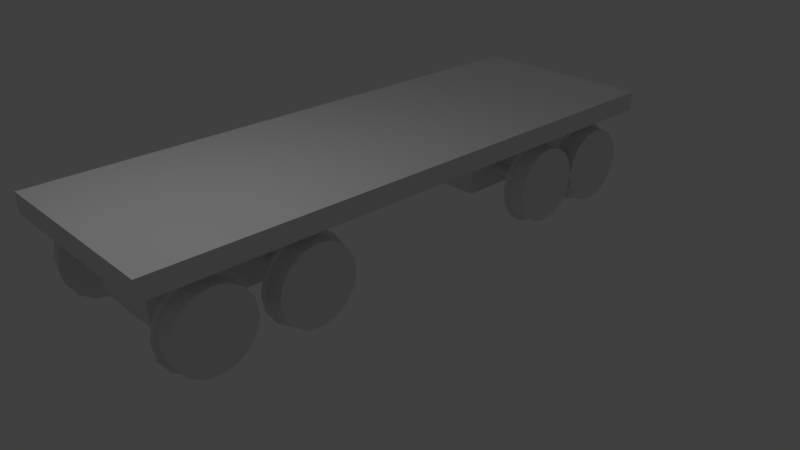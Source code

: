 # Source: Bogie.blend  (saved by Blender 2.79.0; exported with 4.5.12 LTS)
import bpy
from mathutils import Matrix  # noqa: F401  (used for matrix-valued properties, if any)

bpy.ops.wm.read_factory_settings(use_empty=True)
scene = bpy.context.scene
scene.name = 'Scene'

# ---- collections
col_collection_1 = bpy.data.collections.new('Collection 1'); scene.collection.children.link(col_collection_1)

# ---- materials (node trees are filled in below, after node groups)
mat_material_001 = bpy.data.materials.new('Material.001')
mat_material_001.alpha_threshold = 0.0
mat_material_001.use_transparent_shadow = False
mat_material_001.roughness = 0.5
mat_material_001.line_color = (0.0, 0.0, 0.0, 1.0)

# ---- material node trees

# ---- world
world_world = bpy.data.worlds.new('World'); scene.world = world_world
world_world.color = (0.05088, 0.05088, 0.05088)
world_world.use_sun_shadow = False
world_world.sun_shadow_jitter_overblur = 0.0
world_world.cycles.sampling_method = 'MANUAL'

# ---- cameras
cam_camera = bpy.data.cameras.new('Camera')
cam_camera.clip_end = 100.0
cam_camera.lens = 35.0
cam_camera.sensor_width = 32.0
cam_camera.sensor_height = 18.0
cam_camera.ortho_scale = 7.314
cam_camera.dof.focus_distance = 0.0
cam_camera.dof.aperture_fstop = 128.0

# ---- lights
light_lamp = bpy.data.lights.new('Lamp', 'POINT')
light_lamp.transmission_factor = 0.0
light_lamp.cutoff_distance = 30.0
light_lamp.energy = 100.0
light_lamp.shadow_buffer_clip_start = 1.001
light_lamp.shadow_soft_size = 0.1
light_lamp.shadow_maximum_resolution = 0.006
light_lamp.use_absolute_resolution = True

# ---- meshes
me_cube_002 = bpy.data.meshes.new('Cube.002')
me_cube_002.from_pydata([(-0.25, -0.25, -0.25), (-0.25, -0.25, 0.25), (-0.25, 0.25, -0.25), (-0.25, 0.25, 0.25), (0.25, -0.25, -0.25), (0.25, -0.25, 0.25), (0.25, 0.25, -0.25), (0.25, 0.25, 0.25)], [], [(0, 1, 3, 2), (2, 3, 7, 6), (6, 7, 5, 4), (4, 5, 1, 0), (2, 6, 4, 0), (7, 3, 1, 5)])
me_cube_002.use_remesh_preserve_volume = False
me_cube_002.use_remesh_preserve_attributes = False
me_cube_002.use_mirror_vertex_groups = False
me_cube_002.update()
me_cylinder = bpy.data.meshes.new('Cylinder')
me_cylinder.from_pydata([(1.407e-08, 0.25, -3.205), (2.897e-08, 0.25, 3.205), (0.1607, 0.1915, -3.205), (0.1607, 0.1915, 3.205), (0.2462, 0.04341, -3.205), (0.2462, 0.04341, 3.205), (0.2165, -0.125, -3.205), (0.2165, -0.125, 3.205), (0.08551, -0.2349, -3.205), (0.08551, -0.2349, 3.205), (-0.08551, -0.2349, -3.205), (-0.08551, -0.2349, 3.205), (-0.2165, -0.125, -3.205), (-0.2165, -0.125, 3.205), (-0.2462, 0.04341, -3.205), (-0.2462, 0.04341, 3.205), (-0.1607, 0.1915, -3.205), (-0.1607, 0.1915, 3.205)], [], [(0, 1, 3, 2), (2, 3, 5, 4), (4, 5, 7, 6), (6, 7, 9, 8), (8, 9, 11, 10), (10, 11, 13, 12), (12, 13, 15, 14), (3, 1, 17, 15, 13, 11, 9, 7, 5), (14, 15, 17, 16), (16, 17, 1, 0), (0, 2, 4, 6, 8, 10, 12, 14, 16)])
me_cylinder.use_remesh_preserve_volume = False
me_cylinder.use_remesh_preserve_attributes = False
me_cylinder.use_mirror_vertex_groups = False
me_cylinder.update()
me_circle_001 = bpy.data.meshes.new('Circle.001')
me_circle_001.from_pydata([(1.5e-08, 0.25, 0.1028), (-0.09567, 0.231, 0.1028), (-0.1768, 0.1768, 0.1028), (-0.231, 0.09567, 0.1028), (-0.25, -4.942e-08, 0.1028), (-0.231, -0.09567, 0.1028), (-0.1768, -0.1768, 0.1028), (-0.09567, -0.231, 0.1028), (9.646e-08, -0.25, 0.1028), (0.09567, -0.231, 0.1028), (0.1768, -0.1768, 0.1028), (0.231, -0.09567, 0.1028), (0.25, 1.731e-07, 0.1028), (0.231, 0.09567, 0.1028), (0.1768, 0.1768, 0.1028), (0.09567, 0.231, 0.1028), (1.5e-08, 0.25, 0.1028), (-0.09567, 0.231, 0.1028), (-0.1768, 0.1768, 0.1028), (-0.231, 0.09567, 0.1028), (-0.25, -4.942e-08, 0.1028), (-0.231, -0.09567, 0.1028), (-0.1768, -0.1768, 0.1028), (-0.09567, -0.231, 0.1028), (9.646e-08, -0.25, 0.1028), (0.09567, -0.231, 0.1028), (0.1768, -0.1768, 0.1028), (0.231, -0.09567, 0.1028), (0.25, 1.731e-07, 0.1028), (0.231, 0.09567, 0.1028), (0.1768, 0.1768, 0.1028), (0.09567, 0.231, 0.1028), (1.5e-08, 0.25, 0.1028), (-0.09567, 0.231, 0.1028), (-0.1768, 0.1768, 0.1028), (-0.231, 0.09567, 0.1028), (-0.25, -4.942e-08, 0.1028), (-0.231, -0.09567, 0.1028), (-0.1768, -0.1768, 0.1028), (-0.09567, -0.231, 0.1028), (9.646e-08, -0.25, 0.1028), (0.09567, -0.231, 0.1028), (0.1768, -0.1768, 0.1028), (0.231, -0.09567, 0.1028), (0.25, 1.731e-07, 0.1028), (0.231, 0.09567, 0.1028), (0.1768, 0.1768, 0.1028), (0.09567, 0.231, 0.1028), (1.5e-08, 0.25, 0.1028), (-0.09567, 0.231, 0.1028), (-0.1768, 0.1768, 0.1028), (-0.231, 0.09567, 0.1028), (-0.25, -4.942e-08, 0.1028), (-0.231, -0.09567, 0.1028), (-0.1768, -0.1768, 0.1028), (-0.09567, -0.231, 0.1028), (9.646e-08, -0.25, 0.1028), (0.09567, -0.231, 0.1028), (0.1768, -0.1768, 0.1028), (0.231, -0.09567, 0.1028), (0.25, 1.731e-07, 0.1028), (0.231, 0.09567, 0.1028), (0.1768, 0.1768, 0.1028), (0.09567, 0.231, 0.1028), (1.5e-08, 0.25, 0.1028), (-0.09567, 0.231, 0.1028), (-0.1768, 0.1768, 0.1028), (-0.231, 0.09567, 0.1028), (-0.25, -4.942e-08, 0.1028), (-0.231, -0.09567, 0.1028), (-0.1768, -0.1768, 0.1028), (-0.09567, -0.231, 0.1028), (9.646e-08, -0.25, 0.1028), (0.09567, -0.231, 0.1028), (0.1768, -0.1768, 0.1028), (0.231, -0.09567, 0.1028), (0.25, 1.731e-07, 0.1028), (0.231, 0.09567, 0.1028), (0.1768, 0.1768, 0.1028), (0.09567, 0.231, 0.1028), (1.5e-08, 0.25, -0.1222), (-0.09567, 0.231, -0.1222), (-0.1768, 0.1768, -0.1222), (-0.231, 0.09567, -0.1222), (-0.25, -5.926e-08, -0.1222), (-0.231, -0.09567, -0.1222), (-0.1768, -0.1768, -0.1222), (-0.09567, -0.231, -0.1222), (9.646e-08, -0.25, -0.1222), (0.09567, -0.231, -0.1222), (0.1768, -0.1768, -0.1222), (0.231, -0.09567, -0.1222), (0.25, 1.633e-07, -0.1222), (0.231, 0.09567, -0.1222), (0.1768, 0.1768, -0.1222), (0.09567, 0.231, -0.1222), (1.743e-08, 0.2795, -0.1222), (-0.107, 0.2583, -0.1222), (-0.1977, 0.1977, -0.1222), (-0.2583, 0.107, -0.1222), (-0.2795, -6.611e-08, -0.1222), (-0.2583, -0.107, -0.1222), (-0.1977, -0.1977, -0.1222), (-0.107, -0.2583, -0.1222), (1.085e-07, -0.2795, -0.1222), (0.107, -0.2583, -0.1222), (0.1977, -0.1977, -0.1222), (0.2583, -0.107, -0.1222), (0.2795, 1.827e-07, -0.1222), (0.2583, 0.107, -0.1222), (0.1977, 0.1977, -0.1222), (0.107, 0.2583, -0.1222), (1.743e-08, 0.2795, -0.1222), (-0.107, 0.2583, -0.1222), (-0.1977, 0.1977, -0.1222), (-0.2583, 0.107, -0.1222), (-0.2795, -6.611e-08, -0.1222), (-0.2583, -0.107, -0.1222), (-0.1977, -0.1977, -0.1222), (-0.107, -0.2583, -0.1222), (1.085e-07, -0.2795, -0.1222), (0.107, -0.2583, -0.1222), (0.1977, -0.1977, -0.1222), (0.2583, -0.107, -0.1222), (0.2795, 1.827e-07, -0.1222), (0.2583, 0.107, -0.1222), (0.1977, 0.1977, -0.1222), (0.107, 0.2583, -0.1222), (1.743e-08, 0.2795, -0.1472), (-0.107, 0.2583, -0.1472), (-0.1977, 0.1977, -0.1472), (-0.2583, 0.107, -0.1472), (-0.2795, -6.72e-08, -0.1472), (-0.2583, -0.107, -0.1472), (-0.1977, -0.1977, -0.1472), (-0.107, -0.2583, -0.1472), (1.085e-07, -0.2795, -0.1472), (0.107, -0.2583, -0.1472), (0.1977, -0.1977, -0.1472), (0.2583, -0.107, -0.1472), (0.2795, 1.816e-07, -0.1472), (0.2583, 0.107, -0.1472), (0.1977, 0.1977, -0.1472), (0.107, 0.2583, -0.1472)], [], [(10, 9, 25, 26), (3, 2, 18, 19), (11, 10, 26, 27), (4, 3, 19, 20), (12, 11, 27, 28), (5, 4, 20, 21), (13, 12, 28, 29), (6, 5, 21, 22), (14, 13, 29, 30), (7, 6, 22, 23), (15, 14, 30, 31), (8, 7, 23, 24), (1, 0, 16, 17), (0, 15, 31, 16), (9, 8, 24, 25), (2, 1, 17, 18), (25, 24, 40, 41), (18, 17, 33, 34), (26, 25, 41, 42), (19, 18, 34, 35), (27, 26, 42, 43), (20, 19, 35, 36), (28, 27, 43, 44), (21, 20, 36, 37), (29, 28, 44, 45), (22, 21, 37, 38), (30, 29, 45, 46), (23, 22, 38, 39), (31, 30, 46, 47), (24, 23, 39, 40), (17, 16, 32, 33), (16, 31, 47, 32), (46, 45, 61, 62), (39, 38, 54, 55), (47, 46, 62, 63), (40, 39, 55, 56), (33, 32, 48, 49), (32, 47, 63, 48), (41, 40, 56, 57), (34, 33, 49, 50), (42, 41, 57, 58), (35, 34, 50, 51), (43, 42, 58, 59), (36, 35, 51, 52), (44, 43, 59, 60), (37, 36, 52, 53), (45, 44, 60, 61), (38, 37, 53, 54), (52, 51, 67, 68), (60, 59, 75, 76), (53, 52, 68, 69), (61, 60, 76, 77), (54, 53, 69, 70), (62, 61, 77, 78), (55, 54, 70, 71), (63, 62, 78, 79), (56, 55, 71, 72), (49, 48, 64, 65), (48, 63, 79, 64), (57, 56, 72, 73), (50, 49, 65, 66), (58, 57, 73, 74), (51, 50, 66, 67), (59, 58, 74, 75), (73, 72, 88, 89), (66, 65, 81, 82), (74, 73, 89, 90), (67, 66, 82, 83), (75, 74, 90, 91), (68, 67, 83, 84), (76, 75, 91, 92), (69, 68, 84, 85), (77, 76, 92, 93), (70, 69, 85, 86), (78, 77, 93, 94), (71, 70, 86, 87), (79, 78, 94, 95), (72, 71, 87, 88), (65, 64, 80, 81), (64, 79, 95, 80), (94, 93, 109, 110), (87, 86, 102, 103), (95, 94, 110, 111), (88, 87, 103, 104), (81, 80, 96, 97), (80, 95, 111, 96), (89, 88, 104, 105), (82, 81, 97, 98), (90, 89, 105, 106), (83, 82, 98, 99), (91, 90, 106, 107), (84, 83, 99, 100), (92, 91, 107, 108), (85, 84, 100, 101), (93, 92, 108, 109), (86, 85, 101, 102), (108, 107, 123, 124), (101, 100, 116, 117), (109, 108, 124, 125), (102, 101, 117, 118), (110, 109, 125, 126), (103, 102, 118, 119), (111, 110, 126, 127), (104, 103, 119, 120), (97, 96, 112, 113), (96, 111, 127, 112), (105, 104, 120, 121), (98, 97, 113, 114), (106, 105, 121, 122), (99, 98, 114, 115), (107, 106, 122, 123), (100, 99, 115, 116), (114, 113, 129, 130), (122, 121, 137, 138), (115, 114, 130, 131), (123, 122, 138, 139), (116, 115, 131, 132), (124, 123, 139, 140), (117, 116, 132, 133), (125, 124, 140, 141), (118, 117, 133, 134), (126, 125, 141, 142), (119, 118, 134, 135), (127, 126, 142, 143), (120, 119, 135, 136), (113, 112, 128, 129), (112, 127, 143, 128), (121, 120, 136, 137), (129, 128, 143, 142, 141, 140, 139, 138, 137, 136, 135, 134, 133, 132, 131, 130), (65, 66, 67, 68, 69, 70, 71, 72, 73, 74, 75, 76, 77, 78, 79, 64)])
me_circle_001.use_remesh_preserve_volume = False
me_circle_001.use_remesh_preserve_attributes = False
me_circle_001.use_mirror_vertex_groups = False
me_circle_001.update()
me_cube_001 = bpy.data.meshes.new('Cube.001')
me_cube_001.from_pydata([(3.75, 1.25, -0.125), (3.75, -1.25, -0.125), (-3.75, -1.25, -0.125), (-3.75, 1.25, -0.125), (3.75, 1.25, 0.125), (3.75, -1.25, 0.125), (-3.75, -1.25, 0.125), (-3.75, 1.25, 0.125)], [], [(0, 1, 2, 3), (4, 7, 6, 5), (0, 4, 5, 1), (1, 5, 6, 2), (2, 6, 7, 3), (4, 0, 3, 7)])
me_cube_001.materials.append(mat_material_001)
me_cube_001.use_remesh_preserve_volume = False
me_cube_001.use_remesh_preserve_attributes = False
me_cube_001.use_mirror_vertex_groups = False
me_cube_001.update()
me_circle_002 = bpy.data.meshes.new('Circle.002')
me_circle_002.from_pydata([(1.5e-08, 0.25, 0.1028), (-0.09567, 0.231, 0.1028), (-0.1768, 0.1768, 0.1028), (-0.231, 0.09567, 0.1028), (-0.25, -4.942e-08, 0.1028), (-0.231, -0.09567, 0.1028), (-0.1768, -0.1768, 0.1028), (-0.09567, -0.231, 0.1028), (9.646e-08, -0.25, 0.1028), (0.09567, -0.231, 0.1028), (0.1768, -0.1768, 0.1028), (0.231, -0.09567, 0.1028), (0.25, 1.731e-07, 0.1028), (0.231, 0.09567, 0.1028), (0.1768, 0.1768, 0.1028), (0.09567, 0.231, 0.1028), (1.5e-08, 0.25, 0.1028), (-0.09567, 0.231, 0.1028), (-0.1768, 0.1768, 0.1028), (-0.231, 0.09567, 0.1028), (-0.25, -4.942e-08, 0.1028), (-0.231, -0.09567, 0.1028), (-0.1768, -0.1768, 0.1028), (-0.09567, -0.231, 0.1028), (9.646e-08, -0.25, 0.1028), (0.09567, -0.231, 0.1028), (0.1768, -0.1768, 0.1028), (0.231, -0.09567, 0.1028), (0.25, 1.731e-07, 0.1028), (0.231, 0.09567, 0.1028), (0.1768, 0.1768, 0.1028), (0.09567, 0.231, 0.1028), (1.5e-08, 0.25, 0.1028), (-0.09567, 0.231, 0.1028), (-0.1768, 0.1768, 0.1028), (-0.231, 0.09567, 0.1028), (-0.25, -4.942e-08, 0.1028), (-0.231, -0.09567, 0.1028), (-0.1768, -0.1768, 0.1028), (-0.09567, -0.231, 0.1028), (9.646e-08, -0.25, 0.1028), (0.09567, -0.231, 0.1028), (0.1768, -0.1768, 0.1028), (0.231, -0.09567, 0.1028), (0.25, 1.731e-07, 0.1028), (0.231, 0.09567, 0.1028), (0.1768, 0.1768, 0.1028), (0.09567, 0.231, 0.1028), (1.5e-08, 0.25, 0.1028), (-0.09567, 0.231, 0.1028), (-0.1768, 0.1768, 0.1028), (-0.231, 0.09567, 0.1028), (-0.25, -4.942e-08, 0.1028), (-0.231, -0.09567, 0.1028), (-0.1768, -0.1768, 0.1028), (-0.09567, -0.231, 0.1028), (9.646e-08, -0.25, 0.1028), (0.09567, -0.231, 0.1028), (0.1768, -0.1768, 0.1028), (0.231, -0.09567, 0.1028), (0.25, 1.731e-07, 0.1028), (0.231, 0.09567, 0.1028), (0.1768, 0.1768, 0.1028), (0.09567, 0.231, 0.1028), (1.5e-08, 0.25, 0.1028), (-0.09567, 0.231, 0.1028), (-0.1768, 0.1768, 0.1028), (-0.231, 0.09567, 0.1028), (-0.25, -4.942e-08, 0.1028), (-0.231, -0.09567, 0.1028), (-0.1768, -0.1768, 0.1028), (-0.09567, -0.231, 0.1028), (9.646e-08, -0.25, 0.1028), (0.09567, -0.231, 0.1028), (0.1768, -0.1768, 0.1028), (0.231, -0.09567, 0.1028), (0.25, 1.731e-07, 0.1028), (0.231, 0.09567, 0.1028), (0.1768, 0.1768, 0.1028), (0.09567, 0.231, 0.1028), (1.5e-08, 0.25, -0.1222), (-0.09567, 0.231, -0.1222), (-0.1768, 0.1768, -0.1222), (-0.231, 0.09567, -0.1222), (-0.25, -5.926e-08, -0.1222), (-0.231, -0.09567, -0.1222), (-0.1768, -0.1768, -0.1222), (-0.09567, -0.231, -0.1222), (9.646e-08, -0.25, -0.1222), (0.09567, -0.231, -0.1222), (0.1768, -0.1768, -0.1222), (0.231, -0.09567, -0.1222), (0.25, 1.633e-07, -0.1222), (0.231, 0.09567, -0.1222), (0.1768, 0.1768, -0.1222), (0.09567, 0.231, -0.1222), (1.743e-08, 0.2795, -0.1222), (-0.107, 0.2583, -0.1222), (-0.1977, 0.1977, -0.1222), (-0.2583, 0.107, -0.1222), (-0.2795, -6.611e-08, -0.1222), (-0.2583, -0.107, -0.1222), (-0.1977, -0.1977, -0.1222), (-0.107, -0.2583, -0.1222), (1.085e-07, -0.2795, -0.1222), (0.107, -0.2583, -0.1222), (0.1977, -0.1977, -0.1222), (0.2583, -0.107, -0.1222), (0.2795, 1.827e-07, -0.1222), (0.2583, 0.107, -0.1222), (0.1977, 0.1977, -0.1222), (0.107, 0.2583, -0.1222), (1.743e-08, 0.2795, -0.1222), (-0.107, 0.2583, -0.1222), (-0.1977, 0.1977, -0.1222), (-0.2583, 0.107, -0.1222), (-0.2795, -6.611e-08, -0.1222), (-0.2583, -0.107, -0.1222), (-0.1977, -0.1977, -0.1222), (-0.107, -0.2583, -0.1222), (1.085e-07, -0.2795, -0.1222), (0.107, -0.2583, -0.1222), (0.1977, -0.1977, -0.1222), (0.2583, -0.107, -0.1222), (0.2795, 1.827e-07, -0.1222), (0.2583, 0.107, -0.1222), (0.1977, 0.1977, -0.1222), (0.107, 0.2583, -0.1222), (1.743e-08, 0.2795, -0.1472), (-0.107, 0.2583, -0.1472), (-0.1977, 0.1977, -0.1472), (-0.2583, 0.107, -0.1472), (-0.2795, -6.72e-08, -0.1472), (-0.2583, -0.107, -0.1472), (-0.1977, -0.1977, -0.1472), (-0.107, -0.2583, -0.1472), (1.085e-07, -0.2795, -0.1472), (0.107, -0.2583, -0.1472), (0.1977, -0.1977, -0.1472), (0.2583, -0.107, -0.1472), (0.2795, 1.816e-07, -0.1472), (0.2583, 0.107, -0.1472), (0.1977, 0.1977, -0.1472), (0.107, 0.2583, -0.1472)], [], [(10, 9, 25, 26), (3, 2, 18, 19), (11, 10, 26, 27), (4, 3, 19, 20), (12, 11, 27, 28), (5, 4, 20, 21), (13, 12, 28, 29), (6, 5, 21, 22), (14, 13, 29, 30), (7, 6, 22, 23), (15, 14, 30, 31), (8, 7, 23, 24), (1, 0, 16, 17), (0, 15, 31, 16), (9, 8, 24, 25), (2, 1, 17, 18), (25, 24, 40, 41), (18, 17, 33, 34), (26, 25, 41, 42), (19, 18, 34, 35), (27, 26, 42, 43), (20, 19, 35, 36), (28, 27, 43, 44), (21, 20, 36, 37), (29, 28, 44, 45), (22, 21, 37, 38), (30, 29, 45, 46), (23, 22, 38, 39), (31, 30, 46, 47), (24, 23, 39, 40), (17, 16, 32, 33), (16, 31, 47, 32), (46, 45, 61, 62), (39, 38, 54, 55), (47, 46, 62, 63), (40, 39, 55, 56), (33, 32, 48, 49), (32, 47, 63, 48), (41, 40, 56, 57), (34, 33, 49, 50), (42, 41, 57, 58), (35, 34, 50, 51), (43, 42, 58, 59), (36, 35, 51, 52), (44, 43, 59, 60), (37, 36, 52, 53), (45, 44, 60, 61), (38, 37, 53, 54), (52, 51, 67, 68), (60, 59, 75, 76), (53, 52, 68, 69), (61, 60, 76, 77), (54, 53, 69, 70), (62, 61, 77, 78), (55, 54, 70, 71), (63, 62, 78, 79), (56, 55, 71, 72), (49, 48, 64, 65), (48, 63, 79, 64), (57, 56, 72, 73), (50, 49, 65, 66), (58, 57, 73, 74), (51, 50, 66, 67), (59, 58, 74, 75), (73, 72, 88, 89), (66, 65, 81, 82), (74, 73, 89, 90), (67, 66, 82, 83), (75, 74, 90, 91), (68, 67, 83, 84), (76, 75, 91, 92), (69, 68, 84, 85), (77, 76, 92, 93), (70, 69, 85, 86), (78, 77, 93, 94), (71, 70, 86, 87), (79, 78, 94, 95), (72, 71, 87, 88), (65, 64, 80, 81), (64, 79, 95, 80), (94, 93, 109, 110), (87, 86, 102, 103), (95, 94, 110, 111), (88, 87, 103, 104), (81, 80, 96, 97), (80, 95, 111, 96), (89, 88, 104, 105), (82, 81, 97, 98), (90, 89, 105, 106), (83, 82, 98, 99), (91, 90, 106, 107), (84, 83, 99, 100), (92, 91, 107, 108), (85, 84, 100, 101), (93, 92, 108, 109), (86, 85, 101, 102), (108, 107, 123, 124), (101, 100, 116, 117), (109, 108, 124, 125), (102, 101, 117, 118), (110, 109, 125, 126), (103, 102, 118, 119), (111, 110, 126, 127), (104, 103, 119, 120), (97, 96, 112, 113), (96, 111, 127, 112), (105, 104, 120, 121), (98, 97, 113, 114), (106, 105, 121, 122), (99, 98, 114, 115), (107, 106, 122, 123), (100, 99, 115, 116), (114, 113, 129, 130), (122, 121, 137, 138), (115, 114, 130, 131), (123, 122, 138, 139), (116, 115, 131, 132), (124, 123, 139, 140), (117, 116, 132, 133), (125, 124, 140, 141), (118, 117, 133, 134), (126, 125, 141, 142), (119, 118, 134, 135), (127, 126, 142, 143), (120, 119, 135, 136), (113, 112, 128, 129), (112, 127, 143, 128), (121, 120, 136, 137), (129, 128, 143, 142, 141, 140, 139, 138, 137, 136, 135, 134, 133, 132, 131, 130), (65, 66, 67, 68, 69, 70, 71, 72, 73, 74, 75, 76, 77, 78, 79, 64)])
me_circle_002.use_remesh_preserve_volume = False
me_circle_002.use_remesh_preserve_attributes = False
me_circle_002.use_mirror_vertex_groups = False
me_circle_002.update()
me_circle_004 = bpy.data.meshes.new('Circle.004')
me_circle_004.from_pydata([(1.5e-08, 0.25, 0.1028), (-0.09567, 0.231, 0.1028), (-0.1768, 0.1768, 0.1028), (-0.231, 0.09567, 0.1028), (-0.25, -4.942e-08, 0.1028), (-0.231, -0.09567, 0.1028), (-0.1768, -0.1768, 0.1028), (-0.09567, -0.231, 0.1028), (9.646e-08, -0.25, 0.1028), (0.09567, -0.231, 0.1028), (0.1768, -0.1768, 0.1028), (0.231, -0.09567, 0.1028), (0.25, 1.731e-07, 0.1028), (0.231, 0.09567, 0.1028), (0.1768, 0.1768, 0.1028), (0.09567, 0.231, 0.1028), (1.5e-08, 0.25, 0.1028), (-0.09567, 0.231, 0.1028), (-0.1768, 0.1768, 0.1028), (-0.231, 0.09567, 0.1028), (-0.25, -4.942e-08, 0.1028), (-0.231, -0.09567, 0.1028), (-0.1768, -0.1768, 0.1028), (-0.09567, -0.231, 0.1028), (9.646e-08, -0.25, 0.1028), (0.09567, -0.231, 0.1028), (0.1768, -0.1768, 0.1028), (0.231, -0.09567, 0.1028), (0.25, 1.731e-07, 0.1028), (0.231, 0.09567, 0.1028), (0.1768, 0.1768, 0.1028), (0.09567, 0.231, 0.1028), (1.5e-08, 0.25, 0.1028), (-0.09567, 0.231, 0.1028), (-0.1768, 0.1768, 0.1028), (-0.231, 0.09567, 0.1028), (-0.25, -4.942e-08, 0.1028), (-0.231, -0.09567, 0.1028), (-0.1768, -0.1768, 0.1028), (-0.09567, -0.231, 0.1028), (9.646e-08, -0.25, 0.1028), (0.09567, -0.231, 0.1028), (0.1768, -0.1768, 0.1028), (0.231, -0.09567, 0.1028), (0.25, 1.731e-07, 0.1028), (0.231, 0.09567, 0.1028), (0.1768, 0.1768, 0.1028), (0.09567, 0.231, 0.1028), (1.5e-08, 0.25, 0.1028), (-0.09567, 0.231, 0.1028), (-0.1768, 0.1768, 0.1028), (-0.231, 0.09567, 0.1028), (-0.25, -4.942e-08, 0.1028), (-0.231, -0.09567, 0.1028), (-0.1768, -0.1768, 0.1028), (-0.09567, -0.231, 0.1028), (9.646e-08, -0.25, 0.1028), (0.09567, -0.231, 0.1028), (0.1768, -0.1768, 0.1028), (0.231, -0.09567, 0.1028), (0.25, 1.731e-07, 0.1028), (0.231, 0.09567, 0.1028), (0.1768, 0.1768, 0.1028), (0.09567, 0.231, 0.1028), (1.5e-08, 0.25, 0.1028), (-0.09567, 0.231, 0.1028), (-0.1768, 0.1768, 0.1028), (-0.231, 0.09567, 0.1028), (-0.25, -4.942e-08, 0.1028), (-0.231, -0.09567, 0.1028), (-0.1768, -0.1768, 0.1028), (-0.09567, -0.231, 0.1028), (9.646e-08, -0.25, 0.1028), (0.09567, -0.231, 0.1028), (0.1768, -0.1768, 0.1028), (0.231, -0.09567, 0.1028), (0.25, 1.731e-07, 0.1028), (0.231, 0.09567, 0.1028), (0.1768, 0.1768, 0.1028), (0.09567, 0.231, 0.1028), (1.5e-08, 0.25, -0.1222), (-0.09567, 0.231, -0.1222), (-0.1768, 0.1768, -0.1222), (-0.231, 0.09567, -0.1222), (-0.25, -5.926e-08, -0.1222), (-0.231, -0.09567, -0.1222), (-0.1768, -0.1768, -0.1222), (-0.09567, -0.231, -0.1222), (9.646e-08, -0.25, -0.1222), (0.09567, -0.231, -0.1222), (0.1768, -0.1768, -0.1222), (0.231, -0.09567, -0.1222), (0.25, 1.633e-07, -0.1222), (0.231, 0.09567, -0.1222), (0.1768, 0.1768, -0.1222), (0.09567, 0.231, -0.1222), (1.743e-08, 0.2795, -0.1222), (-0.107, 0.2583, -0.1222), (-0.1977, 0.1977, -0.1222), (-0.2583, 0.107, -0.1222), (-0.2795, -6.611e-08, -0.1222), (-0.2583, -0.107, -0.1222), (-0.1977, -0.1977, -0.1222), (-0.107, -0.2583, -0.1222), (1.085e-07, -0.2795, -0.1222), (0.107, -0.2583, -0.1222), (0.1977, -0.1977, -0.1222), (0.2583, -0.107, -0.1222), (0.2795, 1.827e-07, -0.1222), (0.2583, 0.107, -0.1222), (0.1977, 0.1977, -0.1222), (0.107, 0.2583, -0.1222), (1.743e-08, 0.2795, -0.1222), (-0.107, 0.2583, -0.1222), (-0.1977, 0.1977, -0.1222), (-0.2583, 0.107, -0.1222), (-0.2795, -6.611e-08, -0.1222), (-0.2583, -0.107, -0.1222), (-0.1977, -0.1977, -0.1222), (-0.107, -0.2583, -0.1222), (1.085e-07, -0.2795, -0.1222), (0.107, -0.2583, -0.1222), (0.1977, -0.1977, -0.1222), (0.2583, -0.107, -0.1222), (0.2795, 1.827e-07, -0.1222), (0.2583, 0.107, -0.1222), (0.1977, 0.1977, -0.1222), (0.107, 0.2583, -0.1222), (1.743e-08, 0.2795, -0.1472), (-0.107, 0.2583, -0.1472), (-0.1977, 0.1977, -0.1472), (-0.2583, 0.107, -0.1472), (-0.2795, -6.72e-08, -0.1472), (-0.2583, -0.107, -0.1472), (-0.1977, -0.1977, -0.1472), (-0.107, -0.2583, -0.1472), (1.085e-07, -0.2795, -0.1472), (0.107, -0.2583, -0.1472), (0.1977, -0.1977, -0.1472), (0.2583, -0.107, -0.1472), (0.2795, 1.816e-07, -0.1472), (0.2583, 0.107, -0.1472), (0.1977, 0.1977, -0.1472), (0.107, 0.2583, -0.1472)], [], [(10, 9, 25, 26), (3, 2, 18, 19), (11, 10, 26, 27), (4, 3, 19, 20), (12, 11, 27, 28), (5, 4, 20, 21), (13, 12, 28, 29), (6, 5, 21, 22), (14, 13, 29, 30), (7, 6, 22, 23), (15, 14, 30, 31), (8, 7, 23, 24), (1, 0, 16, 17), (0, 15, 31, 16), (9, 8, 24, 25), (2, 1, 17, 18), (25, 24, 40, 41), (18, 17, 33, 34), (26, 25, 41, 42), (19, 18, 34, 35), (27, 26, 42, 43), (20, 19, 35, 36), (28, 27, 43, 44), (21, 20, 36, 37), (29, 28, 44, 45), (22, 21, 37, 38), (30, 29, 45, 46), (23, 22, 38, 39), (31, 30, 46, 47), (24, 23, 39, 40), (17, 16, 32, 33), (16, 31, 47, 32), (46, 45, 61, 62), (39, 38, 54, 55), (47, 46, 62, 63), (40, 39, 55, 56), (33, 32, 48, 49), (32, 47, 63, 48), (41, 40, 56, 57), (34, 33, 49, 50), (42, 41, 57, 58), (35, 34, 50, 51), (43, 42, 58, 59), (36, 35, 51, 52), (44, 43, 59, 60), (37, 36, 52, 53), (45, 44, 60, 61), (38, 37, 53, 54), (52, 51, 67, 68), (60, 59, 75, 76), (53, 52, 68, 69), (61, 60, 76, 77), (54, 53, 69, 70), (62, 61, 77, 78), (55, 54, 70, 71), (63, 62, 78, 79), (56, 55, 71, 72), (49, 48, 64, 65), (48, 63, 79, 64), (57, 56, 72, 73), (50, 49, 65, 66), (58, 57, 73, 74), (51, 50, 66, 67), (59, 58, 74, 75), (73, 72, 88, 89), (66, 65, 81, 82), (74, 73, 89, 90), (67, 66, 82, 83), (75, 74, 90, 91), (68, 67, 83, 84), (76, 75, 91, 92), (69, 68, 84, 85), (77, 76, 92, 93), (70, 69, 85, 86), (78, 77, 93, 94), (71, 70, 86, 87), (79, 78, 94, 95), (72, 71, 87, 88), (65, 64, 80, 81), (64, 79, 95, 80), (94, 93, 109, 110), (87, 86, 102, 103), (95, 94, 110, 111), (88, 87, 103, 104), (81, 80, 96, 97), (80, 95, 111, 96), (89, 88, 104, 105), (82, 81, 97, 98), (90, 89, 105, 106), (83, 82, 98, 99), (91, 90, 106, 107), (84, 83, 99, 100), (92, 91, 107, 108), (85, 84, 100, 101), (93, 92, 108, 109), (86, 85, 101, 102), (108, 107, 123, 124), (101, 100, 116, 117), (109, 108, 124, 125), (102, 101, 117, 118), (110, 109, 125, 126), (103, 102, 118, 119), (111, 110, 126, 127), (104, 103, 119, 120), (97, 96, 112, 113), (96, 111, 127, 112), (105, 104, 120, 121), (98, 97, 113, 114), (106, 105, 121, 122), (99, 98, 114, 115), (107, 106, 122, 123), (100, 99, 115, 116), (114, 113, 129, 130), (122, 121, 137, 138), (115, 114, 130, 131), (123, 122, 138, 139), (116, 115, 131, 132), (124, 123, 139, 140), (117, 116, 132, 133), (125, 124, 140, 141), (118, 117, 133, 134), (126, 125, 141, 142), (119, 118, 134, 135), (127, 126, 142, 143), (120, 119, 135, 136), (113, 112, 128, 129), (112, 127, 143, 128), (121, 120, 136, 137), (129, 128, 143, 142, 141, 140, 139, 138, 137, 136, 135, 134, 133, 132, 131, 130), (65, 66, 67, 68, 69, 70, 71, 72, 73, 74, 75, 76, 77, 78, 79, 64)])
me_circle_004.use_remesh_preserve_volume = False
me_circle_004.use_remesh_preserve_attributes = False
me_circle_004.use_mirror_vertex_groups = False
me_circle_004.update()
me_circle_003 = bpy.data.meshes.new('Circle.003')
me_circle_003.from_pydata([(1.5e-08, 0.25, 0.1028), (-0.09567, 0.231, 0.1028), (-0.1768, 0.1768, 0.1028), (-0.231, 0.09567, 0.1028), (-0.25, -4.942e-08, 0.1028), (-0.231, -0.09567, 0.1028), (-0.1768, -0.1768, 0.1028), (-0.09567, -0.231, 0.1028), (9.646e-08, -0.25, 0.1028), (0.09567, -0.231, 0.1028), (0.1768, -0.1768, 0.1028), (0.231, -0.09567, 0.1028), (0.25, 1.731e-07, 0.1028), (0.231, 0.09567, 0.1028), (0.1768, 0.1768, 0.1028), (0.09567, 0.231, 0.1028), (1.5e-08, 0.25, 0.1028), (-0.09567, 0.231, 0.1028), (-0.1768, 0.1768, 0.1028), (-0.231, 0.09567, 0.1028), (-0.25, -4.942e-08, 0.1028), (-0.231, -0.09567, 0.1028), (-0.1768, -0.1768, 0.1028), (-0.09567, -0.231, 0.1028), (9.646e-08, -0.25, 0.1028), (0.09567, -0.231, 0.1028), (0.1768, -0.1768, 0.1028), (0.231, -0.09567, 0.1028), (0.25, 1.731e-07, 0.1028), (0.231, 0.09567, 0.1028), (0.1768, 0.1768, 0.1028), (0.09567, 0.231, 0.1028), (1.5e-08, 0.25, 0.1028), (-0.09567, 0.231, 0.1028), (-0.1768, 0.1768, 0.1028), (-0.231, 0.09567, 0.1028), (-0.25, -4.942e-08, 0.1028), (-0.231, -0.09567, 0.1028), (-0.1768, -0.1768, 0.1028), (-0.09567, -0.231, 0.1028), (9.646e-08, -0.25, 0.1028), (0.09567, -0.231, 0.1028), (0.1768, -0.1768, 0.1028), (0.231, -0.09567, 0.1028), (0.25, 1.731e-07, 0.1028), (0.231, 0.09567, 0.1028), (0.1768, 0.1768, 0.1028), (0.09567, 0.231, 0.1028), (1.5e-08, 0.25, 0.1028), (-0.09567, 0.231, 0.1028), (-0.1768, 0.1768, 0.1028), (-0.231, 0.09567, 0.1028), (-0.25, -4.942e-08, 0.1028), (-0.231, -0.09567, 0.1028), (-0.1768, -0.1768, 0.1028), (-0.09567, -0.231, 0.1028), (9.646e-08, -0.25, 0.1028), (0.09567, -0.231, 0.1028), (0.1768, -0.1768, 0.1028), (0.231, -0.09567, 0.1028), (0.25, 1.731e-07, 0.1028), (0.231, 0.09567, 0.1028), (0.1768, 0.1768, 0.1028), (0.09567, 0.231, 0.1028), (1.5e-08, 0.25, 0.1028), (-0.09567, 0.231, 0.1028), (-0.1768, 0.1768, 0.1028), (-0.231, 0.09567, 0.1028), (-0.25, -4.942e-08, 0.1028), (-0.231, -0.09567, 0.1028), (-0.1768, -0.1768, 0.1028), (-0.09567, -0.231, 0.1028), (9.646e-08, -0.25, 0.1028), (0.09567, -0.231, 0.1028), (0.1768, -0.1768, 0.1028), (0.231, -0.09567, 0.1028), (0.25, 1.731e-07, 0.1028), (0.231, 0.09567, 0.1028), (0.1768, 0.1768, 0.1028), (0.09567, 0.231, 0.1028), (1.5e-08, 0.25, -0.1222), (-0.09567, 0.231, -0.1222), (-0.1768, 0.1768, -0.1222), (-0.231, 0.09567, -0.1222), (-0.25, -5.926e-08, -0.1222), (-0.231, -0.09567, -0.1222), (-0.1768, -0.1768, -0.1222), (-0.09567, -0.231, -0.1222), (9.646e-08, -0.25, -0.1222), (0.09567, -0.231, -0.1222), (0.1768, -0.1768, -0.1222), (0.231, -0.09567, -0.1222), (0.25, 1.633e-07, -0.1222), (0.231, 0.09567, -0.1222), (0.1768, 0.1768, -0.1222), (0.09567, 0.231, -0.1222), (1.743e-08, 0.2795, -0.1222), (-0.107, 0.2583, -0.1222), (-0.1977, 0.1977, -0.1222), (-0.2583, 0.107, -0.1222), (-0.2795, -6.611e-08, -0.1222), (-0.2583, -0.107, -0.1222), (-0.1977, -0.1977, -0.1222), (-0.107, -0.2583, -0.1222), (1.085e-07, -0.2795, -0.1222), (0.107, -0.2583, -0.1222), (0.1977, -0.1977, -0.1222), (0.2583, -0.107, -0.1222), (0.2795, 1.827e-07, -0.1222), (0.2583, 0.107, -0.1222), (0.1977, 0.1977, -0.1222), (0.107, 0.2583, -0.1222), (1.743e-08, 0.2795, -0.1222), (-0.107, 0.2583, -0.1222), (-0.1977, 0.1977, -0.1222), (-0.2583, 0.107, -0.1222), (-0.2795, -6.611e-08, -0.1222), (-0.2583, -0.107, -0.1222), (-0.1977, -0.1977, -0.1222), (-0.107, -0.2583, -0.1222), (1.085e-07, -0.2795, -0.1222), (0.107, -0.2583, -0.1222), (0.1977, -0.1977, -0.1222), (0.2583, -0.107, -0.1222), (0.2795, 1.827e-07, -0.1222), (0.2583, 0.107, -0.1222), (0.1977, 0.1977, -0.1222), (0.107, 0.2583, -0.1222), (1.743e-08, 0.2795, -0.1472), (-0.107, 0.2583, -0.1472), (-0.1977, 0.1977, -0.1472), (-0.2583, 0.107, -0.1472), (-0.2795, -6.72e-08, -0.1472), (-0.2583, -0.107, -0.1472), (-0.1977, -0.1977, -0.1472), (-0.107, -0.2583, -0.1472), (1.085e-07, -0.2795, -0.1472), (0.107, -0.2583, -0.1472), (0.1977, -0.1977, -0.1472), (0.2583, -0.107, -0.1472), (0.2795, 1.816e-07, -0.1472), (0.2583, 0.107, -0.1472), (0.1977, 0.1977, -0.1472), (0.107, 0.2583, -0.1472)], [], [(10, 9, 25, 26), (3, 2, 18, 19), (11, 10, 26, 27), (4, 3, 19, 20), (12, 11, 27, 28), (5, 4, 20, 21), (13, 12, 28, 29), (6, 5, 21, 22), (14, 13, 29, 30), (7, 6, 22, 23), (15, 14, 30, 31), (8, 7, 23, 24), (1, 0, 16, 17), (0, 15, 31, 16), (9, 8, 24, 25), (2, 1, 17, 18), (25, 24, 40, 41), (18, 17, 33, 34), (26, 25, 41, 42), (19, 18, 34, 35), (27, 26, 42, 43), (20, 19, 35, 36), (28, 27, 43, 44), (21, 20, 36, 37), (29, 28, 44, 45), (22, 21, 37, 38), (30, 29, 45, 46), (23, 22, 38, 39), (31, 30, 46, 47), (24, 23, 39, 40), (17, 16, 32, 33), (16, 31, 47, 32), (46, 45, 61, 62), (39, 38, 54, 55), (47, 46, 62, 63), (40, 39, 55, 56), (33, 32, 48, 49), (32, 47, 63, 48), (41, 40, 56, 57), (34, 33, 49, 50), (42, 41, 57, 58), (35, 34, 50, 51), (43, 42, 58, 59), (36, 35, 51, 52), (44, 43, 59, 60), (37, 36, 52, 53), (45, 44, 60, 61), (38, 37, 53, 54), (52, 51, 67, 68), (60, 59, 75, 76), (53, 52, 68, 69), (61, 60, 76, 77), (54, 53, 69, 70), (62, 61, 77, 78), (55, 54, 70, 71), (63, 62, 78, 79), (56, 55, 71, 72), (49, 48, 64, 65), (48, 63, 79, 64), (57, 56, 72, 73), (50, 49, 65, 66), (58, 57, 73, 74), (51, 50, 66, 67), (59, 58, 74, 75), (73, 72, 88, 89), (66, 65, 81, 82), (74, 73, 89, 90), (67, 66, 82, 83), (75, 74, 90, 91), (68, 67, 83, 84), (76, 75, 91, 92), (69, 68, 84, 85), (77, 76, 92, 93), (70, 69, 85, 86), (78, 77, 93, 94), (71, 70, 86, 87), (79, 78, 94, 95), (72, 71, 87, 88), (65, 64, 80, 81), (64, 79, 95, 80), (94, 93, 109, 110), (87, 86, 102, 103), (95, 94, 110, 111), (88, 87, 103, 104), (81, 80, 96, 97), (80, 95, 111, 96), (89, 88, 104, 105), (82, 81, 97, 98), (90, 89, 105, 106), (83, 82, 98, 99), (91, 90, 106, 107), (84, 83, 99, 100), (92, 91, 107, 108), (85, 84, 100, 101), (93, 92, 108, 109), (86, 85, 101, 102), (108, 107, 123, 124), (101, 100, 116, 117), (109, 108, 124, 125), (102, 101, 117, 118), (110, 109, 125, 126), (103, 102, 118, 119), (111, 110, 126, 127), (104, 103, 119, 120), (97, 96, 112, 113), (96, 111, 127, 112), (105, 104, 120, 121), (98, 97, 113, 114), (106, 105, 121, 122), (99, 98, 114, 115), (107, 106, 122, 123), (100, 99, 115, 116), (114, 113, 129, 130), (122, 121, 137, 138), (115, 114, 130, 131), (123, 122, 138, 139), (116, 115, 131, 132), (124, 123, 139, 140), (117, 116, 132, 133), (125, 124, 140, 141), (118, 117, 133, 134), (126, 125, 141, 142), (119, 118, 134, 135), (127, 126, 142, 143), (120, 119, 135, 136), (113, 112, 128, 129), (112, 127, 143, 128), (121, 120, 136, 137), (129, 128, 143, 142, 141, 140, 139, 138, 137, 136, 135, 134, 133, 132, 131, 130), (65, 66, 67, 68, 69, 70, 71, 72, 73, 74, 75, 76, 77, 78, 79, 64)])
me_circle_003.use_remesh_preserve_volume = False
me_circle_003.use_remesh_preserve_attributes = False
me_circle_003.use_mirror_vertex_groups = False
me_circle_003.update()
me_cylinder_001 = bpy.data.meshes.new('Cylinder.001')
me_cylinder_001.from_pydata([(1.407e-08, 0.25, -3.205), (2.897e-08, 0.25, 3.205), (0.1607, 0.1915, -3.205), (0.1607, 0.1915, 3.205), (0.2462, 0.04341, -3.205), (0.2462, 0.04341, 3.205), (0.2165, -0.125, -3.205), (0.2165, -0.125, 3.205), (0.08551, -0.2349, -3.205), (0.08551, -0.2349, 3.205), (-0.08551, -0.2349, -3.205), (-0.08551, -0.2349, 3.205), (-0.2165, -0.125, -3.205), (-0.2165, -0.125, 3.205), (-0.2462, 0.04341, -3.205), (-0.2462, 0.04341, 3.205), (-0.1607, 0.1915, -3.205), (-0.1607, 0.1915, 3.205)], [], [(0, 1, 3, 2), (2, 3, 5, 4), (4, 5, 7, 6), (6, 7, 9, 8), (8, 9, 11, 10), (10, 11, 13, 12), (12, 13, 15, 14), (3, 1, 17, 15, 13, 11, 9, 7, 5), (14, 15, 17, 16), (16, 17, 1, 0), (0, 2, 4, 6, 8, 10, 12, 14, 16)])
me_cylinder_001.use_remesh_preserve_volume = False
me_cylinder_001.use_remesh_preserve_attributes = False
me_cylinder_001.use_mirror_vertex_groups = False
me_cylinder_001.update()
me_circle_008 = bpy.data.meshes.new('Circle.008')
me_circle_008.from_pydata([(1.5e-08, 0.25, 0.1028), (-0.09567, 0.231, 0.1028), (-0.1768, 0.1768, 0.1028), (-0.231, 0.09567, 0.1028), (-0.25, -4.942e-08, 0.1028), (-0.231, -0.09567, 0.1028), (-0.1768, -0.1768, 0.1028), (-0.09567, -0.231, 0.1028), (9.646e-08, -0.25, 0.1028), (0.09567, -0.231, 0.1028), (0.1768, -0.1768, 0.1028), (0.231, -0.09567, 0.1028), (0.25, 1.731e-07, 0.1028), (0.231, 0.09567, 0.1028), (0.1768, 0.1768, 0.1028), (0.09567, 0.231, 0.1028), (1.5e-08, 0.25, 0.1028), (-0.09567, 0.231, 0.1028), (-0.1768, 0.1768, 0.1028), (-0.231, 0.09567, 0.1028), (-0.25, -4.942e-08, 0.1028), (-0.231, -0.09567, 0.1028), (-0.1768, -0.1768, 0.1028), (-0.09567, -0.231, 0.1028), (9.646e-08, -0.25, 0.1028), (0.09567, -0.231, 0.1028), (0.1768, -0.1768, 0.1028), (0.231, -0.09567, 0.1028), (0.25, 1.731e-07, 0.1028), (0.231, 0.09567, 0.1028), (0.1768, 0.1768, 0.1028), (0.09567, 0.231, 0.1028), (1.5e-08, 0.25, 0.1028), (-0.09567, 0.231, 0.1028), (-0.1768, 0.1768, 0.1028), (-0.231, 0.09567, 0.1028), (-0.25, -4.942e-08, 0.1028), (-0.231, -0.09567, 0.1028), (-0.1768, -0.1768, 0.1028), (-0.09567, -0.231, 0.1028), (9.646e-08, -0.25, 0.1028), (0.09567, -0.231, 0.1028), (0.1768, -0.1768, 0.1028), (0.231, -0.09567, 0.1028), (0.25, 1.731e-07, 0.1028), (0.231, 0.09567, 0.1028), (0.1768, 0.1768, 0.1028), (0.09567, 0.231, 0.1028), (1.5e-08, 0.25, 0.1028), (-0.09567, 0.231, 0.1028), (-0.1768, 0.1768, 0.1028), (-0.231, 0.09567, 0.1028), (-0.25, -4.942e-08, 0.1028), (-0.231, -0.09567, 0.1028), (-0.1768, -0.1768, 0.1028), (-0.09567, -0.231, 0.1028), (9.646e-08, -0.25, 0.1028), (0.09567, -0.231, 0.1028), (0.1768, -0.1768, 0.1028), (0.231, -0.09567, 0.1028), (0.25, 1.731e-07, 0.1028), (0.231, 0.09567, 0.1028), (0.1768, 0.1768, 0.1028), (0.09567, 0.231, 0.1028), (1.5e-08, 0.25, 0.1028), (-0.09567, 0.231, 0.1028), (-0.1768, 0.1768, 0.1028), (-0.231, 0.09567, 0.1028), (-0.25, -4.942e-08, 0.1028), (-0.231, -0.09567, 0.1028), (-0.1768, -0.1768, 0.1028), (-0.09567, -0.231, 0.1028), (9.646e-08, -0.25, 0.1028), (0.09567, -0.231, 0.1028), (0.1768, -0.1768, 0.1028), (0.231, -0.09567, 0.1028), (0.25, 1.731e-07, 0.1028), (0.231, 0.09567, 0.1028), (0.1768, 0.1768, 0.1028), (0.09567, 0.231, 0.1028), (1.5e-08, 0.25, -0.1222), (-0.09567, 0.231, -0.1222), (-0.1768, 0.1768, -0.1222), (-0.231, 0.09567, -0.1222), (-0.25, -5.926e-08, -0.1222), (-0.231, -0.09567, -0.1222), (-0.1768, -0.1768, -0.1222), (-0.09567, -0.231, -0.1222), (9.646e-08, -0.25, -0.1222), (0.09567, -0.231, -0.1222), (0.1768, -0.1768, -0.1222), (0.231, -0.09567, -0.1222), (0.25, 1.633e-07, -0.1222), (0.231, 0.09567, -0.1222), (0.1768, 0.1768, -0.1222), (0.09567, 0.231, -0.1222), (1.743e-08, 0.2795, -0.1222), (-0.107, 0.2583, -0.1222), (-0.1977, 0.1977, -0.1222), (-0.2583, 0.107, -0.1222), (-0.2795, -6.611e-08, -0.1222), (-0.2583, -0.107, -0.1222), (-0.1977, -0.1977, -0.1222), (-0.107, -0.2583, -0.1222), (1.085e-07, -0.2795, -0.1222), (0.107, -0.2583, -0.1222), (0.1977, -0.1977, -0.1222), (0.2583, -0.107, -0.1222), (0.2795, 1.827e-07, -0.1222), (0.2583, 0.107, -0.1222), (0.1977, 0.1977, -0.1222), (0.107, 0.2583, -0.1222), (1.743e-08, 0.2795, -0.1222), (-0.107, 0.2583, -0.1222), (-0.1977, 0.1977, -0.1222), (-0.2583, 0.107, -0.1222), (-0.2795, -6.611e-08, -0.1222), (-0.2583, -0.107, -0.1222), (-0.1977, -0.1977, -0.1222), (-0.107, -0.2583, -0.1222), (1.085e-07, -0.2795, -0.1222), (0.107, -0.2583, -0.1222), (0.1977, -0.1977, -0.1222), (0.2583, -0.107, -0.1222), (0.2795, 1.827e-07, -0.1222), (0.2583, 0.107, -0.1222), (0.1977, 0.1977, -0.1222), (0.107, 0.2583, -0.1222), (1.743e-08, 0.2795, -0.1472), (-0.107, 0.2583, -0.1472), (-0.1977, 0.1977, -0.1472), (-0.2583, 0.107, -0.1472), (-0.2795, -6.72e-08, -0.1472), (-0.2583, -0.107, -0.1472), (-0.1977, -0.1977, -0.1472), (-0.107, -0.2583, -0.1472), (1.085e-07, -0.2795, -0.1472), (0.107, -0.2583, -0.1472), (0.1977, -0.1977, -0.1472), (0.2583, -0.107, -0.1472), (0.2795, 1.816e-07, -0.1472), (0.2583, 0.107, -0.1472), (0.1977, 0.1977, -0.1472), (0.107, 0.2583, -0.1472)], [], [(10, 9, 25, 26), (3, 2, 18, 19), (11, 10, 26, 27), (4, 3, 19, 20), (12, 11, 27, 28), (5, 4, 20, 21), (13, 12, 28, 29), (6, 5, 21, 22), (14, 13, 29, 30), (7, 6, 22, 23), (15, 14, 30, 31), (8, 7, 23, 24), (1, 0, 16, 17), (0, 15, 31, 16), (9, 8, 24, 25), (2, 1, 17, 18), (25, 24, 40, 41), (18, 17, 33, 34), (26, 25, 41, 42), (19, 18, 34, 35), (27, 26, 42, 43), (20, 19, 35, 36), (28, 27, 43, 44), (21, 20, 36, 37), (29, 28, 44, 45), (22, 21, 37, 38), (30, 29, 45, 46), (23, 22, 38, 39), (31, 30, 46, 47), (24, 23, 39, 40), (17, 16, 32, 33), (16, 31, 47, 32), (46, 45, 61, 62), (39, 38, 54, 55), (47, 46, 62, 63), (40, 39, 55, 56), (33, 32, 48, 49), (32, 47, 63, 48), (41, 40, 56, 57), (34, 33, 49, 50), (42, 41, 57, 58), (35, 34, 50, 51), (43, 42, 58, 59), (36, 35, 51, 52), (44, 43, 59, 60), (37, 36, 52, 53), (45, 44, 60, 61), (38, 37, 53, 54), (52, 51, 67, 68), (60, 59, 75, 76), (53, 52, 68, 69), (61, 60, 76, 77), (54, 53, 69, 70), (62, 61, 77, 78), (55, 54, 70, 71), (63, 62, 78, 79), (56, 55, 71, 72), (49, 48, 64, 65), (48, 63, 79, 64), (57, 56, 72, 73), (50, 49, 65, 66), (58, 57, 73, 74), (51, 50, 66, 67), (59, 58, 74, 75), (73, 72, 88, 89), (66, 65, 81, 82), (74, 73, 89, 90), (67, 66, 82, 83), (75, 74, 90, 91), (68, 67, 83, 84), (76, 75, 91, 92), (69, 68, 84, 85), (77, 76, 92, 93), (70, 69, 85, 86), (78, 77, 93, 94), (71, 70, 86, 87), (79, 78, 94, 95), (72, 71, 87, 88), (65, 64, 80, 81), (64, 79, 95, 80), (94, 93, 109, 110), (87, 86, 102, 103), (95, 94, 110, 111), (88, 87, 103, 104), (81, 80, 96, 97), (80, 95, 111, 96), (89, 88, 104, 105), (82, 81, 97, 98), (90, 89, 105, 106), (83, 82, 98, 99), (91, 90, 106, 107), (84, 83, 99, 100), (92, 91, 107, 108), (85, 84, 100, 101), (93, 92, 108, 109), (86, 85, 101, 102), (108, 107, 123, 124), (101, 100, 116, 117), (109, 108, 124, 125), (102, 101, 117, 118), (110, 109, 125, 126), (103, 102, 118, 119), (111, 110, 126, 127), (104, 103, 119, 120), (97, 96, 112, 113), (96, 111, 127, 112), (105, 104, 120, 121), (98, 97, 113, 114), (106, 105, 121, 122), (99, 98, 114, 115), (107, 106, 122, 123), (100, 99, 115, 116), (114, 113, 129, 130), (122, 121, 137, 138), (115, 114, 130, 131), (123, 122, 138, 139), (116, 115, 131, 132), (124, 123, 139, 140), (117, 116, 132, 133), (125, 124, 140, 141), (118, 117, 133, 134), (126, 125, 141, 142), (119, 118, 134, 135), (127, 126, 142, 143), (120, 119, 135, 136), (113, 112, 128, 129), (112, 127, 143, 128), (121, 120, 136, 137), (129, 128, 143, 142, 141, 140, 139, 138, 137, 136, 135, 134, 133, 132, 131, 130), (65, 66, 67, 68, 69, 70, 71, 72, 73, 74, 75, 76, 77, 78, 79, 64)])
me_circle_008.use_remesh_preserve_volume = False
me_circle_008.use_remesh_preserve_attributes = False
me_circle_008.use_mirror_vertex_groups = False
me_circle_008.update()
me_circle_007 = bpy.data.meshes.new('Circle.007')
me_circle_007.from_pydata([(1.5e-08, 0.25, 0.1028), (-0.09567, 0.231, 0.1028), (-0.1768, 0.1768, 0.1028), (-0.231, 0.09567, 0.1028), (-0.25, -4.942e-08, 0.1028), (-0.231, -0.09567, 0.1028), (-0.1768, -0.1768, 0.1028), (-0.09567, -0.231, 0.1028), (9.646e-08, -0.25, 0.1028), (0.09567, -0.231, 0.1028), (0.1768, -0.1768, 0.1028), (0.231, -0.09567, 0.1028), (0.25, 1.731e-07, 0.1028), (0.231, 0.09567, 0.1028), (0.1768, 0.1768, 0.1028), (0.09567, 0.231, 0.1028), (1.5e-08, 0.25, 0.1028), (-0.09567, 0.231, 0.1028), (-0.1768, 0.1768, 0.1028), (-0.231, 0.09567, 0.1028), (-0.25, -4.942e-08, 0.1028), (-0.231, -0.09567, 0.1028), (-0.1768, -0.1768, 0.1028), (-0.09567, -0.231, 0.1028), (9.646e-08, -0.25, 0.1028), (0.09567, -0.231, 0.1028), (0.1768, -0.1768, 0.1028), (0.231, -0.09567, 0.1028), (0.25, 1.731e-07, 0.1028), (0.231, 0.09567, 0.1028), (0.1768, 0.1768, 0.1028), (0.09567, 0.231, 0.1028), (1.5e-08, 0.25, 0.1028), (-0.09567, 0.231, 0.1028), (-0.1768, 0.1768, 0.1028), (-0.231, 0.09567, 0.1028), (-0.25, -4.942e-08, 0.1028), (-0.231, -0.09567, 0.1028), (-0.1768, -0.1768, 0.1028), (-0.09567, -0.231, 0.1028), (9.646e-08, -0.25, 0.1028), (0.09567, -0.231, 0.1028), (0.1768, -0.1768, 0.1028), (0.231, -0.09567, 0.1028), (0.25, 1.731e-07, 0.1028), (0.231, 0.09567, 0.1028), (0.1768, 0.1768, 0.1028), (0.09567, 0.231, 0.1028), (1.5e-08, 0.25, 0.1028), (-0.09567, 0.231, 0.1028), (-0.1768, 0.1768, 0.1028), (-0.231, 0.09567, 0.1028), (-0.25, -4.942e-08, 0.1028), (-0.231, -0.09567, 0.1028), (-0.1768, -0.1768, 0.1028), (-0.09567, -0.231, 0.1028), (9.646e-08, -0.25, 0.1028), (0.09567, -0.231, 0.1028), (0.1768, -0.1768, 0.1028), (0.231, -0.09567, 0.1028), (0.25, 1.731e-07, 0.1028), (0.231, 0.09567, 0.1028), (0.1768, 0.1768, 0.1028), (0.09567, 0.231, 0.1028), (1.5e-08, 0.25, 0.1028), (-0.09567, 0.231, 0.1028), (-0.1768, 0.1768, 0.1028), (-0.231, 0.09567, 0.1028), (-0.25, -4.942e-08, 0.1028), (-0.231, -0.09567, 0.1028), (-0.1768, -0.1768, 0.1028), (-0.09567, -0.231, 0.1028), (9.646e-08, -0.25, 0.1028), (0.09567, -0.231, 0.1028), (0.1768, -0.1768, 0.1028), (0.231, -0.09567, 0.1028), (0.25, 1.731e-07, 0.1028), (0.231, 0.09567, 0.1028), (0.1768, 0.1768, 0.1028), (0.09567, 0.231, 0.1028), (1.5e-08, 0.25, -0.1222), (-0.09567, 0.231, -0.1222), (-0.1768, 0.1768, -0.1222), (-0.231, 0.09567, -0.1222), (-0.25, -5.926e-08, -0.1222), (-0.231, -0.09567, -0.1222), (-0.1768, -0.1768, -0.1222), (-0.09567, -0.231, -0.1222), (9.646e-08, -0.25, -0.1222), (0.09567, -0.231, -0.1222), (0.1768, -0.1768, -0.1222), (0.231, -0.09567, -0.1222), (0.25, 1.633e-07, -0.1222), (0.231, 0.09567, -0.1222), (0.1768, 0.1768, -0.1222), (0.09567, 0.231, -0.1222), (1.743e-08, 0.2795, -0.1222), (-0.107, 0.2583, -0.1222), (-0.1977, 0.1977, -0.1222), (-0.2583, 0.107, -0.1222), (-0.2795, -6.611e-08, -0.1222), (-0.2583, -0.107, -0.1222), (-0.1977, -0.1977, -0.1222), (-0.107, -0.2583, -0.1222), (1.085e-07, -0.2795, -0.1222), (0.107, -0.2583, -0.1222), (0.1977, -0.1977, -0.1222), (0.2583, -0.107, -0.1222), (0.2795, 1.827e-07, -0.1222), (0.2583, 0.107, -0.1222), (0.1977, 0.1977, -0.1222), (0.107, 0.2583, -0.1222), (1.743e-08, 0.2795, -0.1222), (-0.107, 0.2583, -0.1222), (-0.1977, 0.1977, -0.1222), (-0.2583, 0.107, -0.1222), (-0.2795, -6.611e-08, -0.1222), (-0.2583, -0.107, -0.1222), (-0.1977, -0.1977, -0.1222), (-0.107, -0.2583, -0.1222), (1.085e-07, -0.2795, -0.1222), (0.107, -0.2583, -0.1222), (0.1977, -0.1977, -0.1222), (0.2583, -0.107, -0.1222), (0.2795, 1.827e-07, -0.1222), (0.2583, 0.107, -0.1222), (0.1977, 0.1977, -0.1222), (0.107, 0.2583, -0.1222), (1.743e-08, 0.2795, -0.1472), (-0.107, 0.2583, -0.1472), (-0.1977, 0.1977, -0.1472), (-0.2583, 0.107, -0.1472), (-0.2795, -6.72e-08, -0.1472), (-0.2583, -0.107, -0.1472), (-0.1977, -0.1977, -0.1472), (-0.107, -0.2583, -0.1472), (1.085e-07, -0.2795, -0.1472), (0.107, -0.2583, -0.1472), (0.1977, -0.1977, -0.1472), (0.2583, -0.107, -0.1472), (0.2795, 1.816e-07, -0.1472), (0.2583, 0.107, -0.1472), (0.1977, 0.1977, -0.1472), (0.107, 0.2583, -0.1472)], [], [(10, 9, 25, 26), (3, 2, 18, 19), (11, 10, 26, 27), (4, 3, 19, 20), (12, 11, 27, 28), (5, 4, 20, 21), (13, 12, 28, 29), (6, 5, 21, 22), (14, 13, 29, 30), (7, 6, 22, 23), (15, 14, 30, 31), (8, 7, 23, 24), (1, 0, 16, 17), (0, 15, 31, 16), (9, 8, 24, 25), (2, 1, 17, 18), (25, 24, 40, 41), (18, 17, 33, 34), (26, 25, 41, 42), (19, 18, 34, 35), (27, 26, 42, 43), (20, 19, 35, 36), (28, 27, 43, 44), (21, 20, 36, 37), (29, 28, 44, 45), (22, 21, 37, 38), (30, 29, 45, 46), (23, 22, 38, 39), (31, 30, 46, 47), (24, 23, 39, 40), (17, 16, 32, 33), (16, 31, 47, 32), (46, 45, 61, 62), (39, 38, 54, 55), (47, 46, 62, 63), (40, 39, 55, 56), (33, 32, 48, 49), (32, 47, 63, 48), (41, 40, 56, 57), (34, 33, 49, 50), (42, 41, 57, 58), (35, 34, 50, 51), (43, 42, 58, 59), (36, 35, 51, 52), (44, 43, 59, 60), (37, 36, 52, 53), (45, 44, 60, 61), (38, 37, 53, 54), (52, 51, 67, 68), (60, 59, 75, 76), (53, 52, 68, 69), (61, 60, 76, 77), (54, 53, 69, 70), (62, 61, 77, 78), (55, 54, 70, 71), (63, 62, 78, 79), (56, 55, 71, 72), (49, 48, 64, 65), (48, 63, 79, 64), (57, 56, 72, 73), (50, 49, 65, 66), (58, 57, 73, 74), (51, 50, 66, 67), (59, 58, 74, 75), (73, 72, 88, 89), (66, 65, 81, 82), (74, 73, 89, 90), (67, 66, 82, 83), (75, 74, 90, 91), (68, 67, 83, 84), (76, 75, 91, 92), (69, 68, 84, 85), (77, 76, 92, 93), (70, 69, 85, 86), (78, 77, 93, 94), (71, 70, 86, 87), (79, 78, 94, 95), (72, 71, 87, 88), (65, 64, 80, 81), (64, 79, 95, 80), (94, 93, 109, 110), (87, 86, 102, 103), (95, 94, 110, 111), (88, 87, 103, 104), (81, 80, 96, 97), (80, 95, 111, 96), (89, 88, 104, 105), (82, 81, 97, 98), (90, 89, 105, 106), (83, 82, 98, 99), (91, 90, 106, 107), (84, 83, 99, 100), (92, 91, 107, 108), (85, 84, 100, 101), (93, 92, 108, 109), (86, 85, 101, 102), (108, 107, 123, 124), (101, 100, 116, 117), (109, 108, 124, 125), (102, 101, 117, 118), (110, 109, 125, 126), (103, 102, 118, 119), (111, 110, 126, 127), (104, 103, 119, 120), (97, 96, 112, 113), (96, 111, 127, 112), (105, 104, 120, 121), (98, 97, 113, 114), (106, 105, 121, 122), (99, 98, 114, 115), (107, 106, 122, 123), (100, 99, 115, 116), (114, 113, 129, 130), (122, 121, 137, 138), (115, 114, 130, 131), (123, 122, 138, 139), (116, 115, 131, 132), (124, 123, 139, 140), (117, 116, 132, 133), (125, 124, 140, 141), (118, 117, 133, 134), (126, 125, 141, 142), (119, 118, 134, 135), (127, 126, 142, 143), (120, 119, 135, 136), (113, 112, 128, 129), (112, 127, 143, 128), (121, 120, 136, 137), (129, 128, 143, 142, 141, 140, 139, 138, 137, 136, 135, 134, 133, 132, 131, 130), (65, 66, 67, 68, 69, 70, 71, 72, 73, 74, 75, 76, 77, 78, 79, 64)])
me_circle_007.use_remesh_preserve_volume = False
me_circle_007.use_remesh_preserve_attributes = False
me_circle_007.use_mirror_vertex_groups = False
me_circle_007.update()
me_circle_006 = bpy.data.meshes.new('Circle.006')
me_circle_006.from_pydata([(1.5e-08, 0.25, 0.1028), (-0.09567, 0.231, 0.1028), (-0.1768, 0.1768, 0.1028), (-0.231, 0.09567, 0.1028), (-0.25, -4.942e-08, 0.1028), (-0.231, -0.09567, 0.1028), (-0.1768, -0.1768, 0.1028), (-0.09567, -0.231, 0.1028), (9.646e-08, -0.25, 0.1028), (0.09567, -0.231, 0.1028), (0.1768, -0.1768, 0.1028), (0.231, -0.09567, 0.1028), (0.25, 1.731e-07, 0.1028), (0.231, 0.09567, 0.1028), (0.1768, 0.1768, 0.1028), (0.09567, 0.231, 0.1028), (1.5e-08, 0.25, 0.1028), (-0.09567, 0.231, 0.1028), (-0.1768, 0.1768, 0.1028), (-0.231, 0.09567, 0.1028), (-0.25, -4.942e-08, 0.1028), (-0.231, -0.09567, 0.1028), (-0.1768, -0.1768, 0.1028), (-0.09567, -0.231, 0.1028), (9.646e-08, -0.25, 0.1028), (0.09567, -0.231, 0.1028), (0.1768, -0.1768, 0.1028), (0.231, -0.09567, 0.1028), (0.25, 1.731e-07, 0.1028), (0.231, 0.09567, 0.1028), (0.1768, 0.1768, 0.1028), (0.09567, 0.231, 0.1028), (1.5e-08, 0.25, 0.1028), (-0.09567, 0.231, 0.1028), (-0.1768, 0.1768, 0.1028), (-0.231, 0.09567, 0.1028), (-0.25, -4.942e-08, 0.1028), (-0.231, -0.09567, 0.1028), (-0.1768, -0.1768, 0.1028), (-0.09567, -0.231, 0.1028), (9.646e-08, -0.25, 0.1028), (0.09567, -0.231, 0.1028), (0.1768, -0.1768, 0.1028), (0.231, -0.09567, 0.1028), (0.25, 1.731e-07, 0.1028), (0.231, 0.09567, 0.1028), (0.1768, 0.1768, 0.1028), (0.09567, 0.231, 0.1028), (1.5e-08, 0.25, 0.1028), (-0.09567, 0.231, 0.1028), (-0.1768, 0.1768, 0.1028), (-0.231, 0.09567, 0.1028), (-0.25, -4.942e-08, 0.1028), (-0.231, -0.09567, 0.1028), (-0.1768, -0.1768, 0.1028), (-0.09567, -0.231, 0.1028), (9.646e-08, -0.25, 0.1028), (0.09567, -0.231, 0.1028), (0.1768, -0.1768, 0.1028), (0.231, -0.09567, 0.1028), (0.25, 1.731e-07, 0.1028), (0.231, 0.09567, 0.1028), (0.1768, 0.1768, 0.1028), (0.09567, 0.231, 0.1028), (1.5e-08, 0.25, 0.1028), (-0.09567, 0.231, 0.1028), (-0.1768, 0.1768, 0.1028), (-0.231, 0.09567, 0.1028), (-0.25, -4.942e-08, 0.1028), (-0.231, -0.09567, 0.1028), (-0.1768, -0.1768, 0.1028), (-0.09567, -0.231, 0.1028), (9.646e-08, -0.25, 0.1028), (0.09567, -0.231, 0.1028), (0.1768, -0.1768, 0.1028), (0.231, -0.09567, 0.1028), (0.25, 1.731e-07, 0.1028), (0.231, 0.09567, 0.1028), (0.1768, 0.1768, 0.1028), (0.09567, 0.231, 0.1028), (1.5e-08, 0.25, -0.1222), (-0.09567, 0.231, -0.1222), (-0.1768, 0.1768, -0.1222), (-0.231, 0.09567, -0.1222), (-0.25, -5.926e-08, -0.1222), (-0.231, -0.09567, -0.1222), (-0.1768, -0.1768, -0.1222), (-0.09567, -0.231, -0.1222), (9.646e-08, -0.25, -0.1222), (0.09567, -0.231, -0.1222), (0.1768, -0.1768, -0.1222), (0.231, -0.09567, -0.1222), (0.25, 1.633e-07, -0.1222), (0.231, 0.09567, -0.1222), (0.1768, 0.1768, -0.1222), (0.09567, 0.231, -0.1222), (1.743e-08, 0.2795, -0.1222), (-0.107, 0.2583, -0.1222), (-0.1977, 0.1977, -0.1222), (-0.2583, 0.107, -0.1222), (-0.2795, -6.611e-08, -0.1222), (-0.2583, -0.107, -0.1222), (-0.1977, -0.1977, -0.1222), (-0.107, -0.2583, -0.1222), (1.085e-07, -0.2795, -0.1222), (0.107, -0.2583, -0.1222), (0.1977, -0.1977, -0.1222), (0.2583, -0.107, -0.1222), (0.2795, 1.827e-07, -0.1222), (0.2583, 0.107, -0.1222), (0.1977, 0.1977, -0.1222), (0.107, 0.2583, -0.1222), (1.743e-08, 0.2795, -0.1222), (-0.107, 0.2583, -0.1222), (-0.1977, 0.1977, -0.1222), (-0.2583, 0.107, -0.1222), (-0.2795, -6.611e-08, -0.1222), (-0.2583, -0.107, -0.1222), (-0.1977, -0.1977, -0.1222), (-0.107, -0.2583, -0.1222), (1.085e-07, -0.2795, -0.1222), (0.107, -0.2583, -0.1222), (0.1977, -0.1977, -0.1222), (0.2583, -0.107, -0.1222), (0.2795, 1.827e-07, -0.1222), (0.2583, 0.107, -0.1222), (0.1977, 0.1977, -0.1222), (0.107, 0.2583, -0.1222), (1.743e-08, 0.2795, -0.1472), (-0.107, 0.2583, -0.1472), (-0.1977, 0.1977, -0.1472), (-0.2583, 0.107, -0.1472), (-0.2795, -6.72e-08, -0.1472), (-0.2583, -0.107, -0.1472), (-0.1977, -0.1977, -0.1472), (-0.107, -0.2583, -0.1472), (1.085e-07, -0.2795, -0.1472), (0.107, -0.2583, -0.1472), (0.1977, -0.1977, -0.1472), (0.2583, -0.107, -0.1472), (0.2795, 1.816e-07, -0.1472), (0.2583, 0.107, -0.1472), (0.1977, 0.1977, -0.1472), (0.107, 0.2583, -0.1472)], [], [(10, 9, 25, 26), (3, 2, 18, 19), (11, 10, 26, 27), (4, 3, 19, 20), (12, 11, 27, 28), (5, 4, 20, 21), (13, 12, 28, 29), (6, 5, 21, 22), (14, 13, 29, 30), (7, 6, 22, 23), (15, 14, 30, 31), (8, 7, 23, 24), (1, 0, 16, 17), (0, 15, 31, 16), (9, 8, 24, 25), (2, 1, 17, 18), (25, 24, 40, 41), (18, 17, 33, 34), (26, 25, 41, 42), (19, 18, 34, 35), (27, 26, 42, 43), (20, 19, 35, 36), (28, 27, 43, 44), (21, 20, 36, 37), (29, 28, 44, 45), (22, 21, 37, 38), (30, 29, 45, 46), (23, 22, 38, 39), (31, 30, 46, 47), (24, 23, 39, 40), (17, 16, 32, 33), (16, 31, 47, 32), (46, 45, 61, 62), (39, 38, 54, 55), (47, 46, 62, 63), (40, 39, 55, 56), (33, 32, 48, 49), (32, 47, 63, 48), (41, 40, 56, 57), (34, 33, 49, 50), (42, 41, 57, 58), (35, 34, 50, 51), (43, 42, 58, 59), (36, 35, 51, 52), (44, 43, 59, 60), (37, 36, 52, 53), (45, 44, 60, 61), (38, 37, 53, 54), (52, 51, 67, 68), (60, 59, 75, 76), (53, 52, 68, 69), (61, 60, 76, 77), (54, 53, 69, 70), (62, 61, 77, 78), (55, 54, 70, 71), (63, 62, 78, 79), (56, 55, 71, 72), (49, 48, 64, 65), (48, 63, 79, 64), (57, 56, 72, 73), (50, 49, 65, 66), (58, 57, 73, 74), (51, 50, 66, 67), (59, 58, 74, 75), (73, 72, 88, 89), (66, 65, 81, 82), (74, 73, 89, 90), (67, 66, 82, 83), (75, 74, 90, 91), (68, 67, 83, 84), (76, 75, 91, 92), (69, 68, 84, 85), (77, 76, 92, 93), (70, 69, 85, 86), (78, 77, 93, 94), (71, 70, 86, 87), (79, 78, 94, 95), (72, 71, 87, 88), (65, 64, 80, 81), (64, 79, 95, 80), (94, 93, 109, 110), (87, 86, 102, 103), (95, 94, 110, 111), (88, 87, 103, 104), (81, 80, 96, 97), (80, 95, 111, 96), (89, 88, 104, 105), (82, 81, 97, 98), (90, 89, 105, 106), (83, 82, 98, 99), (91, 90, 106, 107), (84, 83, 99, 100), (92, 91, 107, 108), (85, 84, 100, 101), (93, 92, 108, 109), (86, 85, 101, 102), (108, 107, 123, 124), (101, 100, 116, 117), (109, 108, 124, 125), (102, 101, 117, 118), (110, 109, 125, 126), (103, 102, 118, 119), (111, 110, 126, 127), (104, 103, 119, 120), (97, 96, 112, 113), (96, 111, 127, 112), (105, 104, 120, 121), (98, 97, 113, 114), (106, 105, 121, 122), (99, 98, 114, 115), (107, 106, 122, 123), (100, 99, 115, 116), (114, 113, 129, 130), (122, 121, 137, 138), (115, 114, 130, 131), (123, 122, 138, 139), (116, 115, 131, 132), (124, 123, 139, 140), (117, 116, 132, 133), (125, 124, 140, 141), (118, 117, 133, 134), (126, 125, 141, 142), (119, 118, 134, 135), (127, 126, 142, 143), (120, 119, 135, 136), (113, 112, 128, 129), (112, 127, 143, 128), (121, 120, 136, 137), (129, 128, 143, 142, 141, 140, 139, 138, 137, 136, 135, 134, 133, 132, 131, 130), (65, 66, 67, 68, 69, 70, 71, 72, 73, 74, 75, 76, 77, 78, 79, 64)])
me_circle_006.use_remesh_preserve_volume = False
me_circle_006.use_remesh_preserve_attributes = False
me_circle_006.use_mirror_vertex_groups = False
me_circle_006.update()
me_circle_005 = bpy.data.meshes.new('Circle.005')
me_circle_005.from_pydata([(1.5e-08, 0.25, 0.1028), (-0.09567, 0.231, 0.1028), (-0.1768, 0.1768, 0.1028), (-0.231, 0.09567, 0.1028), (-0.25, -4.942e-08, 0.1028), (-0.231, -0.09567, 0.1028), (-0.1768, -0.1768, 0.1028), (-0.09567, -0.231, 0.1028), (9.646e-08, -0.25, 0.1028), (0.09567, -0.231, 0.1028), (0.1768, -0.1768, 0.1028), (0.231, -0.09567, 0.1028), (0.25, 1.731e-07, 0.1028), (0.231, 0.09567, 0.1028), (0.1768, 0.1768, 0.1028), (0.09567, 0.231, 0.1028), (1.5e-08, 0.25, 0.1028), (-0.09567, 0.231, 0.1028), (-0.1768, 0.1768, 0.1028), (-0.231, 0.09567, 0.1028), (-0.25, -4.942e-08, 0.1028), (-0.231, -0.09567, 0.1028), (-0.1768, -0.1768, 0.1028), (-0.09567, -0.231, 0.1028), (9.646e-08, -0.25, 0.1028), (0.09567, -0.231, 0.1028), (0.1768, -0.1768, 0.1028), (0.231, -0.09567, 0.1028), (0.25, 1.731e-07, 0.1028), (0.231, 0.09567, 0.1028), (0.1768, 0.1768, 0.1028), (0.09567, 0.231, 0.1028), (1.5e-08, 0.25, 0.1028), (-0.09567, 0.231, 0.1028), (-0.1768, 0.1768, 0.1028), (-0.231, 0.09567, 0.1028), (-0.25, -4.942e-08, 0.1028), (-0.231, -0.09567, 0.1028), (-0.1768, -0.1768, 0.1028), (-0.09567, -0.231, 0.1028), (9.646e-08, -0.25, 0.1028), (0.09567, -0.231, 0.1028), (0.1768, -0.1768, 0.1028), (0.231, -0.09567, 0.1028), (0.25, 1.731e-07, 0.1028), (0.231, 0.09567, 0.1028), (0.1768, 0.1768, 0.1028), (0.09567, 0.231, 0.1028), (1.5e-08, 0.25, 0.1028), (-0.09567, 0.231, 0.1028), (-0.1768, 0.1768, 0.1028), (-0.231, 0.09567, 0.1028), (-0.25, -4.942e-08, 0.1028), (-0.231, -0.09567, 0.1028), (-0.1768, -0.1768, 0.1028), (-0.09567, -0.231, 0.1028), (9.646e-08, -0.25, 0.1028), (0.09567, -0.231, 0.1028), (0.1768, -0.1768, 0.1028), (0.231, -0.09567, 0.1028), (0.25, 1.731e-07, 0.1028), (0.231, 0.09567, 0.1028), (0.1768, 0.1768, 0.1028), (0.09567, 0.231, 0.1028), (1.5e-08, 0.25, 0.1028), (-0.09567, 0.231, 0.1028), (-0.1768, 0.1768, 0.1028), (-0.231, 0.09567, 0.1028), (-0.25, -4.942e-08, 0.1028), (-0.231, -0.09567, 0.1028), (-0.1768, -0.1768, 0.1028), (-0.09567, -0.231, 0.1028), (9.646e-08, -0.25, 0.1028), (0.09567, -0.231, 0.1028), (0.1768, -0.1768, 0.1028), (0.231, -0.09567, 0.1028), (0.25, 1.731e-07, 0.1028), (0.231, 0.09567, 0.1028), (0.1768, 0.1768, 0.1028), (0.09567, 0.231, 0.1028), (1.5e-08, 0.25, -0.1222), (-0.09567, 0.231, -0.1222), (-0.1768, 0.1768, -0.1222), (-0.231, 0.09567, -0.1222), (-0.25, -5.926e-08, -0.1222), (-0.231, -0.09567, -0.1222), (-0.1768, -0.1768, -0.1222), (-0.09567, -0.231, -0.1222), (9.646e-08, -0.25, -0.1222), (0.09567, -0.231, -0.1222), (0.1768, -0.1768, -0.1222), (0.231, -0.09567, -0.1222), (0.25, 1.633e-07, -0.1222), (0.231, 0.09567, -0.1222), (0.1768, 0.1768, -0.1222), (0.09567, 0.231, -0.1222), (1.743e-08, 0.2795, -0.1222), (-0.107, 0.2583, -0.1222), (-0.1977, 0.1977, -0.1222), (-0.2583, 0.107, -0.1222), (-0.2795, -6.611e-08, -0.1222), (-0.2583, -0.107, -0.1222), (-0.1977, -0.1977, -0.1222), (-0.107, -0.2583, -0.1222), (1.085e-07, -0.2795, -0.1222), (0.107, -0.2583, -0.1222), (0.1977, -0.1977, -0.1222), (0.2583, -0.107, -0.1222), (0.2795, 1.827e-07, -0.1222), (0.2583, 0.107, -0.1222), (0.1977, 0.1977, -0.1222), (0.107, 0.2583, -0.1222), (1.743e-08, 0.2795, -0.1222), (-0.107, 0.2583, -0.1222), (-0.1977, 0.1977, -0.1222), (-0.2583, 0.107, -0.1222), (-0.2795, -6.611e-08, -0.1222), (-0.2583, -0.107, -0.1222), (-0.1977, -0.1977, -0.1222), (-0.107, -0.2583, -0.1222), (1.085e-07, -0.2795, -0.1222), (0.107, -0.2583, -0.1222), (0.1977, -0.1977, -0.1222), (0.2583, -0.107, -0.1222), (0.2795, 1.827e-07, -0.1222), (0.2583, 0.107, -0.1222), (0.1977, 0.1977, -0.1222), (0.107, 0.2583, -0.1222), (1.743e-08, 0.2795, -0.1472), (-0.107, 0.2583, -0.1472), (-0.1977, 0.1977, -0.1472), (-0.2583, 0.107, -0.1472), (-0.2795, -6.72e-08, -0.1472), (-0.2583, -0.107, -0.1472), (-0.1977, -0.1977, -0.1472), (-0.107, -0.2583, -0.1472), (1.085e-07, -0.2795, -0.1472), (0.107, -0.2583, -0.1472), (0.1977, -0.1977, -0.1472), (0.2583, -0.107, -0.1472), (0.2795, 1.816e-07, -0.1472), (0.2583, 0.107, -0.1472), (0.1977, 0.1977, -0.1472), (0.107, 0.2583, -0.1472)], [], [(10, 9, 25, 26), (3, 2, 18, 19), (11, 10, 26, 27), (4, 3, 19, 20), (12, 11, 27, 28), (5, 4, 20, 21), (13, 12, 28, 29), (6, 5, 21, 22), (14, 13, 29, 30), (7, 6, 22, 23), (15, 14, 30, 31), (8, 7, 23, 24), (1, 0, 16, 17), (0, 15, 31, 16), (9, 8, 24, 25), (2, 1, 17, 18), (25, 24, 40, 41), (18, 17, 33, 34), (26, 25, 41, 42), (19, 18, 34, 35), (27, 26, 42, 43), (20, 19, 35, 36), (28, 27, 43, 44), (21, 20, 36, 37), (29, 28, 44, 45), (22, 21, 37, 38), (30, 29, 45, 46), (23, 22, 38, 39), (31, 30, 46, 47), (24, 23, 39, 40), (17, 16, 32, 33), (16, 31, 47, 32), (46, 45, 61, 62), (39, 38, 54, 55), (47, 46, 62, 63), (40, 39, 55, 56), (33, 32, 48, 49), (32, 47, 63, 48), (41, 40, 56, 57), (34, 33, 49, 50), (42, 41, 57, 58), (35, 34, 50, 51), (43, 42, 58, 59), (36, 35, 51, 52), (44, 43, 59, 60), (37, 36, 52, 53), (45, 44, 60, 61), (38, 37, 53, 54), (52, 51, 67, 68), (60, 59, 75, 76), (53, 52, 68, 69), (61, 60, 76, 77), (54, 53, 69, 70), (62, 61, 77, 78), (55, 54, 70, 71), (63, 62, 78, 79), (56, 55, 71, 72), (49, 48, 64, 65), (48, 63, 79, 64), (57, 56, 72, 73), (50, 49, 65, 66), (58, 57, 73, 74), (51, 50, 66, 67), (59, 58, 74, 75), (73, 72, 88, 89), (66, 65, 81, 82), (74, 73, 89, 90), (67, 66, 82, 83), (75, 74, 90, 91), (68, 67, 83, 84), (76, 75, 91, 92), (69, 68, 84, 85), (77, 76, 92, 93), (70, 69, 85, 86), (78, 77, 93, 94), (71, 70, 86, 87), (79, 78, 94, 95), (72, 71, 87, 88), (65, 64, 80, 81), (64, 79, 95, 80), (94, 93, 109, 110), (87, 86, 102, 103), (95, 94, 110, 111), (88, 87, 103, 104), (81, 80, 96, 97), (80, 95, 111, 96), (89, 88, 104, 105), (82, 81, 97, 98), (90, 89, 105, 106), (83, 82, 98, 99), (91, 90, 106, 107), (84, 83, 99, 100), (92, 91, 107, 108), (85, 84, 100, 101), (93, 92, 108, 109), (86, 85, 101, 102), (108, 107, 123, 124), (101, 100, 116, 117), (109, 108, 124, 125), (102, 101, 117, 118), (110, 109, 125, 126), (103, 102, 118, 119), (111, 110, 126, 127), (104, 103, 119, 120), (97, 96, 112, 113), (96, 111, 127, 112), (105, 104, 120, 121), (98, 97, 113, 114), (106, 105, 121, 122), (99, 98, 114, 115), (107, 106, 122, 123), (100, 99, 115, 116), (114, 113, 129, 130), (122, 121, 137, 138), (115, 114, 130, 131), (123, 122, 138, 139), (116, 115, 131, 132), (124, 123, 139, 140), (117, 116, 132, 133), (125, 124, 140, 141), (118, 117, 133, 134), (126, 125, 141, 142), (119, 118, 134, 135), (127, 126, 142, 143), (120, 119, 135, 136), (113, 112, 128, 129), (112, 127, 143, 128), (121, 120, 136, 137), (129, 128, 143, 142, 141, 140, 139, 138, 137, 136, 135, 134, 133, 132, 131, 130), (65, 66, 67, 68, 69, 70, 71, 72, 73, 74, 75, 76, 77, 78, 79, 64)])
me_circle_005.use_remesh_preserve_volume = False
me_circle_005.use_remesh_preserve_attributes = False
me_circle_005.use_mirror_vertex_groups = False
me_circle_005.update()
me_cylinder_003 = bpy.data.meshes.new('Cylinder.003')
me_cylinder_003.from_pydata([(1.407e-08, 0.25, -3.205), (2.897e-08, 0.25, 3.205), (0.1607, 0.1915, -3.205), (0.1607, 0.1915, 3.205), (0.2462, 0.04341, -3.205), (0.2462, 0.04341, 3.205), (0.2165, -0.125, -3.205), (0.2165, -0.125, 3.205), (0.08551, -0.2349, -3.205), (0.08551, -0.2349, 3.205), (-0.08551, -0.2349, -3.205), (-0.08551, -0.2349, 3.205), (-0.2165, -0.125, -3.205), (-0.2165, -0.125, 3.205), (-0.2462, 0.04341, -3.205), (-0.2462, 0.04341, 3.205), (-0.1607, 0.1915, -3.205), (-0.1607, 0.1915, 3.205)], [], [(0, 1, 3, 2), (2, 3, 5, 4), (4, 5, 7, 6), (6, 7, 9, 8), (8, 9, 11, 10), (10, 11, 13, 12), (12, 13, 15, 14), (3, 1, 17, 15, 13, 11, 9, 7, 5), (14, 15, 17, 16), (16, 17, 1, 0), (0, 2, 4, 6, 8, 10, 12, 14, 16)])
me_cylinder_003.use_remesh_preserve_volume = False
me_cylinder_003.use_remesh_preserve_attributes = False
me_cylinder_003.use_mirror_vertex_groups = False
me_cylinder_003.update()
me_cylinder_002 = bpy.data.meshes.new('Cylinder.002')
me_cylinder_002.from_pydata([(1.407e-08, 0.25, -3.205), (2.897e-08, 0.25, 3.205), (0.1607, 0.1915, -3.205), (0.1607, 0.1915, 3.205), (0.2462, 0.04341, -3.205), (0.2462, 0.04341, 3.205), (0.2165, -0.125, -3.205), (0.2165, -0.125, 3.205), (0.08551, -0.2349, -3.205), (0.08551, -0.2349, 3.205), (-0.08551, -0.2349, -3.205), (-0.08551, -0.2349, 3.205), (-0.2165, -0.125, -3.205), (-0.2165, -0.125, 3.205), (-0.2462, 0.04341, -3.205), (-0.2462, 0.04341, 3.205), (-0.1607, 0.1915, -3.205), (-0.1607, 0.1915, 3.205)], [], [(0, 1, 3, 2), (2, 3, 5, 4), (4, 5, 7, 6), (6, 7, 9, 8), (8, 9, 11, 10), (10, 11, 13, 12), (12, 13, 15, 14), (3, 1, 17, 15, 13, 11, 9, 7, 5), (14, 15, 17, 16), (16, 17, 1, 0), (0, 2, 4, 6, 8, 10, 12, 14, 16)])
me_cylinder_002.use_remesh_preserve_volume = False
me_cylinder_002.use_remesh_preserve_attributes = False
me_cylinder_002.use_mirror_vertex_groups = False
me_cylinder_002.update()
me_cube_003 = bpy.data.meshes.new('Cube.003')
me_cube_003.from_pydata([(-0.25, -0.25, -0.25), (-0.25, -0.25, 0.25), (-0.25, 0.25, -0.25), (-0.25, 0.25, 0.25), (0.25, -0.25, -0.25), (0.25, -0.25, 0.25), (0.25, 0.25, -0.25), (0.25, 0.25, 0.25)], [], [(0, 1, 3, 2), (2, 3, 7, 6), (6, 7, 5, 4), (4, 5, 1, 0), (2, 6, 4, 0), (7, 3, 1, 5)])
me_cube_003.use_remesh_preserve_volume = False
me_cube_003.use_remesh_preserve_attributes = False
me_cube_003.use_mirror_vertex_groups = False
me_cube_003.update()

# ---- objects
ob_cube = bpy.data.objects.new('Cube', me_cube_002)
ob_cylinder = bpy.data.objects.new('Cylinder', me_cylinder)
ob_circle_001 = bpy.data.objects.new('Circle.001', me_circle_001)
ob_lamp = bpy.data.objects.new('Lamp', light_lamp)
ob_camera = bpy.data.objects.new('Camera', cam_camera)
ob_cube_001 = bpy.data.objects.new('Cube.001', me_cube_001)
ob_circle_000 = bpy.data.objects.new('Circle.000', me_circle_002)
ob_circle_003 = bpy.data.objects.new('Circle.003', me_circle_004)
ob_circle_002 = bpy.data.objects.new('Circle.002', me_circle_003)
ob_cylinder_001 = bpy.data.objects.new('Cylinder.001', me_cylinder_001)
ob_circle_007 = bpy.data.objects.new('Circle.007', me_circle_008)
ob_circle_006 = bpy.data.objects.new('Circle.006', me_circle_007)
ob_circle_005 = bpy.data.objects.new('Circle.005', me_circle_006)
ob_circle_004 = bpy.data.objects.new('Circle.004', me_circle_005)
ob_cylinder_003 = bpy.data.objects.new('Cylinder.003', me_cylinder_003)
ob_cylinder_002 = bpy.data.objects.new('Cylinder.002', me_cylinder_002)
ob_cube_002 = bpy.data.objects.new('Cube.002', me_cube_003)

# ---- transforms, parenting, visibility, modifiers, constraints
ob_cube.location = (-0.1268, -2.25, 1.0)
ob_cube.rotation_euler = (-1.49e-08, -1.492e-08, -1.572)
ob_cube.scale = (4.0, 2.0, 2.0)
ob_cube.lineart.crease_threshold = 0.0
ob_cylinder.location = (-0.1268, 2.0, 0.75)
ob_cylinder.rotation_euler = (1.571, -1.492e-08, -1.572)
ob_cylinder.scale = (0.3136, 0.3136, 0.3136)
ob_cylinder.lineart.crease_threshold = 0.0
ob_circle_001.location = (-1.127, 2.0, 0.75)
ob_circle_001.rotation_euler = (1.571, -1.492e-08, -1.572)
ob_circle_001.scale = (2.0, 2.0, 1.0)
ob_circle_001.lineart.crease_threshold = 0.0
ob_lamp.location = (0.8732, -3.0, 6.0)
ob_lamp.rotation_euler = (0.6503, 0.05522, 0.2946)
ob_lamp.lock_rotations_4d = False
ob_lamp.empty_display_type = 'ARROWS'
ob_lamp.color = (0.0, 0.0, 0.0, 0.0)
ob_lamp.lineart.crease_threshold = 0.0
ob_camera.location = (7.481, -6.508, 5.344)
ob_camera.rotation_euler = (1.109, 0.0, 0.8149)
ob_camera.lock_rotations_4d = False
ob_camera.empty_display_type = 'ARROWS'
ob_camera.color = (0.0, 0.0, 0.0, 0.0)
ob_camera.display_type = 'WIRE'
ob_camera.lineart.crease_threshold = 0.0
ob_cube_001.location = (0.0, 0.0, 1.5)
ob_cube_001.rotation_euler = (-1.49e-08, -1.492e-08, -1.572)
ob_cube_001.lock_rotations_4d = False
ob_cube_001.empty_display_type = 'ARROWS'
ob_cube_001.lineart.crease_threshold = 0.0
ob_circle_000.location = (1.123, 2.0, 0.75)
ob_circle_000.rotation_euler = (-1.571, -1.492e-08, -1.572)
ob_circle_000.scale = (2.0, 2.0, 1.0)
ob_circle_000.lineart.crease_threshold = 0.0
ob_circle_003.location = (1.123, 3.0, 0.75)
ob_circle_003.rotation_euler = (-1.571, -1.492e-08, -1.572)
ob_circle_003.scale = (2.0, 2.0, 1.0)
ob_circle_003.lineart.crease_threshold = 0.0
ob_circle_002.location = (-1.127, 3.0, 0.75)
ob_circle_002.rotation_euler = (1.571, -1.492e-08, -1.572)
ob_circle_002.scale = (2.0, 2.0, 1.0)
ob_circle_002.lineart.crease_threshold = 0.0
ob_cylinder_001.location = (-0.1268, 3.0, 0.75)
ob_cylinder_001.rotation_euler = (1.571, -1.492e-08, -1.572)
ob_cylinder_001.scale = (0.3136, 0.3136, 0.3136)
ob_cylinder_001.lineart.crease_threshold = 0.0
ob_circle_007.location = (1.123, -3.0, 0.75)
ob_circle_007.rotation_euler = (-1.571, -1.492e-08, -1.572)
ob_circle_007.scale = (2.0, 2.0, 1.0)
ob_circle_007.lineart.crease_threshold = 0.0
ob_circle_006.location = (-1.127, -3.0, 0.75)
ob_circle_006.rotation_euler = (1.571, -1.492e-08, -1.572)
ob_circle_006.scale = (2.0, 2.0, 1.0)
ob_circle_006.lineart.crease_threshold = 0.0
ob_circle_005.location = (-1.127, -1.75, 0.75)
ob_circle_005.rotation_euler = (1.571, -1.492e-08, -1.572)
ob_circle_005.scale = (2.0, 2.0, 1.0)
ob_circle_005.lineart.crease_threshold = 0.0
ob_circle_004.location = (1.123, -1.75, 0.75)
ob_circle_004.rotation_euler = (-1.571, -1.492e-08, -1.572)
ob_circle_004.scale = (2.0, 2.0, 1.0)
ob_circle_004.lineart.crease_threshold = 0.0
ob_cylinder_003.location = (-0.1268, -3.0, 0.75)
ob_cylinder_003.rotation_euler = (1.571, -1.492e-08, -1.572)
ob_cylinder_003.scale = (0.3136, 0.3136, 0.3136)
ob_cylinder_003.lineart.crease_threshold = 0.0
ob_cylinder_002.location = (-0.1268, -1.75, 0.75)
ob_cylinder_002.rotation_euler = (1.571, -1.492e-08, -1.572)
ob_cylinder_002.scale = (0.3136, 0.3136, 0.3136)
ob_cylinder_002.lineart.crease_threshold = 0.0
ob_cube_002.location = (-0.1268, 2.5, 1.0)
ob_cube_002.rotation_euler = (-1.49e-08, -1.492e-08, -1.572)
ob_cube_002.scale = (4.0, 2.0, 2.0)
ob_cube_002.lineart.crease_threshold = 0.0

# ---- collection membership
col_collection_1.objects.link(ob_cube)
col_collection_1.objects.link(ob_cylinder)
col_collection_1.objects.link(ob_circle_001)
col_collection_1.objects.link(ob_lamp)
col_collection_1.objects.link(ob_camera)
col_collection_1.objects.link(ob_cube_001)
col_collection_1.objects.link(ob_circle_000)
col_collection_1.objects.link(ob_circle_003)
col_collection_1.objects.link(ob_circle_002)
col_collection_1.objects.link(ob_cylinder_001)
col_collection_1.objects.link(ob_circle_007)
col_collection_1.objects.link(ob_circle_006)
col_collection_1.objects.link(ob_circle_005)
col_collection_1.objects.link(ob_circle_004)
col_collection_1.objects.link(ob_cylinder_003)
col_collection_1.objects.link(ob_cylinder_002)
col_collection_1.objects.link(ob_cube_002)

# ---- scene / render settings (as saved in the file)
scene.camera = ob_camera
scene.frame_start = 1; scene.frame_end = 250; scene.frame_set(1)
scene.render.engine = 'BLENDER_EEVEE_NEXT'
scene.render.resolution_percentage = 50
scene.render.dither_intensity = 0.0
scene.cycles.use_denoising = False
scene.cycles.samples = 128
scene.cycles.sampling_pattern = 'TABULATED_SOBOL'
scene.cycles.use_adaptive_sampling = False
scene.cycles.use_light_tree = False
scene.cycles.blur_glossy = 0.0
scene.cycles.sample_clamp_indirect = 0.0
scene.view_settings.view_transform = 'Standard'
bpy.context.view_layer.update()
